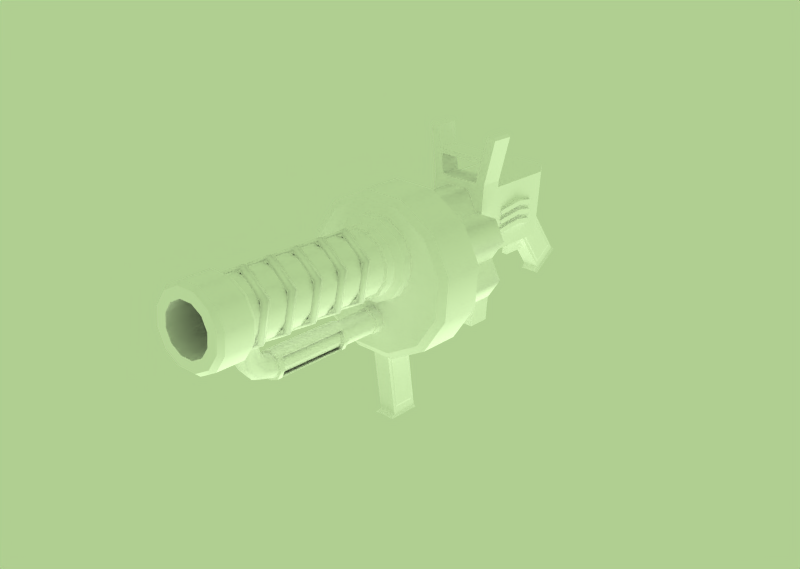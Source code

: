 # Source: GranadeLauncher.blend  (saved by Blender 2.69.0; exported with 4.5.12 LTS)
import bpy
from mathutils import Matrix  # noqa: F401  (used for matrix-valued properties, if any)

bpy.ops.wm.read_factory_settings(use_empty=True)
scene = bpy.context.scene
scene.name = 'Scene'

# ---- collections
col_collection_1 = bpy.data.collections.new('Collection 1'); scene.collection.children.link(col_collection_1)

# ---- materials (node trees are filled in below, after node groups)
mat_granadelauncher = bpy.data.materials.new('GranadeLauncher')
mat_granadelauncher.alpha_threshold = 0.0
mat_granadelauncher.diffuse_color = (1.0, 1.0, 1.0, 1.0)
mat_granadelauncher.roughness = 0.5
mat_granadelauncher.specular_intensity = 0.0
mat_granadelauncher.line_color = (0.0, 0.0, 0.0, 1.0)

# ---- material node trees

# ---- world
world_world = bpy.data.worlds.new('World'); scene.world = world_world
world_world.color = (0.69, 0.81, 0.57)
world_world.use_sun_shadow = False
world_world.sun_shadow_jitter_overblur = 0.0
world_world.cycles.sampling_method = 'MANUAL'
world_world.cycles.sample_map_resolution = 256

# ---- lights
light_lamp = bpy.data.lights.new('Lamp', 'SUN')
light_lamp.transmission_factor = 0.0
light_lamp.angle = 1.571
light_lamp.energy = 1.0
light_lamp.shadow_buffer_clip_start = 0.5
light_lamp.shadow_soft_size = 1.0
light_lamp.shadow_cascade_max_distance = 1000.0
light_lamp.cycles.use_multiple_importance_sampling = False

# ---- meshes
me_granadelauncher = bpy.data.meshes.new('GranadeLauncher')
me_granadelauncher.from_pydata([(0.63, 0.8, 0.05), (-0.63, -0.2, 0.05), (0.693, 0.3, 0.15), (-0.693, 0.3, 0.15), (-0.693, 0.3, 0.05), (0.693, 0.3, 0.05), (-0.63, -0.2, -0.05), (-0.63, 0.8, -0.05), (0.63, 0.8, -0.05), (0.63, -0.2, -0.05), (-0.63, 0.8, 0.05), (0.63, -0.2, 0.05), (0.63, -0.2, 0.25), (0.63, 0.8, 0.25), (-0.63, 0.8, 0.25), (-0.63, 0.8, 0.15), (-0.63, -0.2, 0.15), (-0.693, 0.3, 0.35), (0.693, 0.3, 0.25), (-0.693, 0.3, 0.25), (0.693, 0.3, 0.35), (0.63, 0.8, 0.15), (0.63, -0.2, 0.15), (-0.63, -0.2, 0.25), (-0.63, -0.2, 0.45), (0.63, -0.2, 0.35), (0.693, 0.3, 0.45), (-0.693, 0.3, 0.45), (-0.693, 0.3, 0.55), (0.693, 0.3, 0.55), (-0.63, -0.2, 0.35), (-0.63, 0.8, 0.35), (0.63, 0.8, 0.35), (-0.63, 0.8, 0.45), (0.63, 0.8, 0.45), (0.63, -0.2, 0.45), (0.63, -0.2, 0.45), (0.63, 0.8, 0.45), (-0.63, 0.8, 0.45), (0.63, 0.8, 0.35), (-0.63, 0.8, 0.35), (-0.63, -0.2, 0.35), (0.693, 0.3, 0.55), (-0.693, 0.3, 0.55), (-0.693, 0.3, 0.45), (0.693, 0.3, 0.45), (0.63, -0.2, 0.35), (-0.63, -0.2, 0.45), (-0.63, -0.2, 0.25), (0.63, -0.2, 0.15), (0.63, 0.8, 0.15), (0.693, 0.3, 0.35), (-0.693, 0.3, 0.25), (0.693, 0.3, 0.25), (-0.693, 0.3, 0.35), (-0.63, -0.2, 0.15), (-0.63, 0.8, 0.15), (-0.63, 0.8, 0.25), (0.63, 0.8, 0.25), (0.63, -0.2, 0.25), (0.63, -0.2, 0.05), (-0.63, 0.8, 0.05), (0.63, -0.2, -0.05), (0.63, 0.8, -0.05), (-0.63, 0.8, -0.05), (-0.63, -0.2, -0.05), (0.693, 0.3, 0.05), (-0.693, 0.3, 0.05), (-0.693, 0.3, 0.15), (0.693, 0.3, 0.15), (-0.63, -0.2, 0.05), (0.63, 0.8, 0.05), (0.1764, 3.034, -1.855), (-0.1764, 3.034, -1.855), (0.1764, 3.644, -1.855), (-0.1764, 3.644, -1.855), (0.1764, 3.305, -3.387), (0.1764, 2.695, -3.387), (-0.1764, 3.305, -3.387), (-0.1764, 2.695, -3.387), (-0.1764, 3.546, -2.008), (-0.1764, 3.058, -2.008), (-0.1764, 2.801, -3.234), (-0.1764, 3.289, -3.234), (0.1764, 3.058, -2.008), (0.1764, 3.546, -2.008), (0.1764, 3.289, -3.234), (0.1764, 2.801, -3.234), (0.194, 3.073, -2.058), (0.194, 3.521, -2.058), (0.194, 3.273, -3.183), (0.194, 2.825, -3.183), (-0.194, 3.521, -2.058), (-0.194, 3.073, -2.058), (-0.194, 2.825, -3.183), (-0.194, 3.273, -3.183), (0.2117, 2.673, -3.443), (0.2117, 3.405, -3.443), (-0.2117, 2.673, -3.443), (-0.2117, 3.405, -3.443), (0.06, -0.4, -0.8), (0.06, -1.0, -0.8), (-0.06, -1.0, -0.8), (-0.06, -0.4, -0.8), (0.06, -0.2, -0.4), (0.06, -0.6, -0.4), (-0.06, -0.6, -0.4), (-0.06, -0.2, -0.4), (-0.06, -0.4, -1.0), (-0.06, -1.2, -1.0), (0.06, -1.2, -1.0), (0.06, -0.4, -1.0), (0.588, 1.0, 0.9567), (0.294, -1.05, 0.9567), (-0.294, -1.05, 0.9567), (-0.588, 1.0, 0.9567), (0.588, 1.0, -0.4133), (-0.588, 1.0, -0.4133), (0.294, -1.05, -0.06333), (0.588, -0.55, -0.4133), (-0.588, -0.55, -0.4133), (-0.294, -1.05, -0.06333), (0.1764, -1.05, -0.06333), (-0.1764, -1.05, -0.06333), (0.1764, -0.55, -0.4133), (-0.1764, -0.55, -0.4133), (0.1764, -1.543, -1.588), (0.1764, -2.043, -1.238), (-0.1764, -1.543, -1.588), (-0.1764, -2.043, -1.238), (0.588, -0.55, 0.9567), (-0.588, -0.55, 0.9567), (-0.1764, -0.6993, -0.4958), (-0.1764, -1.099, -0.2158), (-0.1764, -1.893, -1.156), (-0.1764, -1.493, -1.436), (0.1764, -1.099, -0.2158), (0.1764, -0.6993, -0.4958), (0.1764, -1.493, -1.436), (0.1764, -1.893, -1.156), (0.194, -1.115, -0.266), (0.194, -0.7484, -0.5229), (0.194, -1.477, -1.386), (0.194, -1.844, -1.129), (-0.194, -0.7484, -0.5229), (-0.194, -1.115, -0.266), (-0.194, -1.844, -1.129), (-0.194, -1.477, -1.386), (0.2117, -2.093, -1.272), (0.2117, -1.493, -1.692), (-0.2117, -2.093, -1.272), (-0.2117, -1.493, -1.692), (0.6, 1.5, -1.9), (0.6, 1.0, -1.9), (-0.6, 1.0, -1.9), (-0.6, 1.5, -1.9), (0.6, 1.5, 1.1), (0.6, 1.0, 1.1), (-0.6, 1.0, 1.1), (-0.6, 1.5, 1.1), (-0.6679, 1.5, 1.477), (-0.6679, 1.0, 1.477), (0.6679, 1.0, 1.477), (0.6679, 1.5, 1.477), (0.4, 1.0, 1.1), (-0.4, 1.0, 1.1), (0.4, 1.5, 1.1), (-0.4, 1.5, 1.1), (-0.471, 1.5, 1.511), (0.471, 1.5, 1.511), (0.471, 1.0, 1.511), (-0.471, 1.0, 1.511), (-0.4883, 1.0, 1.61), (0.4883, 1.0, 1.61), (0.4883, 1.5, 1.61), (-0.4883, 1.5, 1.61), (0.6853, 1.5, 1.575), (0.6853, 1.0, 1.575), (-0.6853, 1.0, 1.575), (-0.6853, 1.5, 1.575), (-0.7634, 1.0, 2.018), (-0.7634, 1.5, 2.018), (0.7634, 1.5, 2.018), (0.7634, 1.0, 2.018), (-0.6244, 1.475, 2.093), (-0.5665, 1.5, 2.053), (-0.7229, 1.475, 2.076), (0.5665, 1.5, 2.053), (0.6244, 1.475, 2.093), (0.7229, 1.475, 2.076), (0.6244, 1.025, 2.093), (0.5665, 1.0, 2.053), (0.7229, 1.025, 2.076), (-0.5665, 1.0, 2.053), (-0.6244, 1.025, 2.093), (-0.7229, 1.025, 2.076), (-0.7091, 1.5, 0.1094), (-1.177, 1.5, 0.1094), (-0.9431, 1.5, 0.5147), (-0.4751, 1.5, -0.3), (-0.9431, 1.5, -0.3), (-1.177, 1.5, -0.7094), (-0.9431, 1.5, -1.115), (-0.7091, 1.5, -0.7094), (-0.234, 1.5, -1.524), (-7.795e-07, 1.5, -1.119), (0.234, 1.5, -1.524), (-0.4716, 1.5, -1.117), (-0.2376, 1.5, -0.7115), (0.2376, 1.5, -0.7115), (0.4716, 1.5, -1.117), (1.177, 1.5, -0.7094), (0.7091, 1.5, -0.7094), (0.9431, 1.5, -1.115), (0.4751, 1.5, -0.3), (0.9431, 1.5, -0.3), (1.177, 1.5, 0.1094), (0.9431, 1.5, 0.5147), (0.7091, 1.5, 0.1094), (-0.4716, 1.5, 0.5168), (0.4716, 1.5, 0.5168), (7.591e-07, 1.5, 0.5188), (-0.234, 1.5, 0.9241), (0.234, 1.5, 0.9241), (0.2376, 1.5, 0.1115), (-0.2376, 1.5, 0.1115), (0.9431, 1.5, -0.3), (1.177, 1.5, 0.1094), (0.9431, 1.5, 0.5147), (0.9431, 2.6, -0.3), (0.9431, 2.6, 0.5147), (1.177, 2.6, 0.1094), (0.4716, 1.5, 0.5168), (0.4716, 2.6, 0.5168), (-0.4716, 1.5, 0.5168), (0.4716, 1.5, 0.5168), (0.4716, 2.6, 0.5168), (-0.234, 2.6, 0.9241), (0.234, 2.6, 0.9241), (-0.4716, 2.6, 0.5168), (-0.234, 1.5, 0.9241), (0.234, 1.5, 0.9241), (-1.177, 2.6, 0.1094), (-0.9431, 2.6, 0.5147), (-1.177, 1.5, 0.1094), (-0.9431, 1.5, 0.5147), (-0.9431, 1.5, -0.3), (-0.9431, 2.6, -0.3), (-0.4716, 1.5, 0.5168), (-0.4716, 2.6, 0.5168), (0.4716, 1.5, -1.117), (1.177, 1.5, -0.7094), (0.4716, 2.6, -1.117), (1.177, 2.6, -0.7094), (0.9431, 2.6, -1.115), (0.9431, 1.5, -1.115), (0.9431, 1.5, -0.3), (0.9431, 2.6, -0.3), (-0.234, 1.5, -1.524), (-0.234, 2.6, -1.524), (0.234, 2.6, -1.524), (-0.4716, 2.6, -1.117), (0.234, 1.5, -1.524), (-0.4716, 1.5, -1.117), (0.4716, 1.5, -1.117), (0.4716, 2.6, -1.117), (-0.9431, 1.5, -0.3), (-1.177, 1.5, -0.7094), (-0.9431, 1.5, -1.115), (-1.177, 2.6, -0.7094), (-0.9431, 2.6, -1.115), (-0.9431, 2.6, -0.3), (-0.4716, 2.6, -1.117), (-0.4716, 1.5, -1.117), (-0.6666, 7.3, 0.4993), (-0.6187, 7.395, 0.4716), (-0.5413, 7.359, 0.4269), (-0.5413, 7.241, 0.4269), (-0.6187, 7.205, 0.4716), (0.003989, 7.295, 0.8265), (0.003989, 7.2, 0.8818), (0.003989, 7.259, 0.7371), (0.003989, 7.141, 0.7371), (0.003989, 7.105, 0.8265), (0.6706, 7.1, 0.4924), (0.6227, 7.195, 0.4647), (0.5452, 7.041, 0.42), (0.6227, 7.005, 0.4647), (0.5452, 7.159, 0.42), (0.6187, 6.905, -0.252), (0.6666, 7.0, -0.2796), (0.6187, 7.095, -0.252), (0.5413, 7.059, -0.2073), (0.5413, 6.941, -0.2073), (-0.003987, 6.805, -0.6069), (-0.003987, 6.9, -0.6622), (-0.003987, 6.995, -0.6069), (-0.003987, 6.959, -0.5175), (-0.003987, 6.841, -0.5175), (-0.6706, 6.8, -0.2727), (-0.6227, 6.895, -0.2451), (-0.5452, 6.741, -0.2004), (-0.6227, 6.705, -0.2451), (-0.6227, 6.295, -0.2451), (-0.6706, 6.2, -0.2727), (-0.5452, 6.259, -0.2004), (-0.003987, 6.241, -0.5175), (-0.003987, 6.395, -0.6069), (-0.003987, 6.205, -0.6069), (-0.003987, 6.359, -0.5175), (-0.003987, 6.3, -0.6622), (0.6187, 6.305, -0.252), (0.5413, 6.341, -0.2073), (0.6666, 6.4, -0.2796), (0.5413, 6.459, -0.2073), (0.6187, 6.495, -0.252), (0.6227, 6.405, 0.4647), (0.5452, 6.441, 0.42), (0.6706, 6.5, 0.4924), (0.5452, 6.559, 0.42), (0.6227, 6.595, 0.4647), (0.003989, 6.541, 0.7371), (0.003989, 6.505, 0.8265), (0.003989, 6.659, 0.7371), (0.003989, 6.6, 0.8818), (0.003989, 6.695, 0.8265), (-0.5413, 6.641, 0.4269), (-0.6187, 6.605, 0.4716), (-0.5413, 6.759, 0.4269), (-0.6187, 6.795, 0.4716), (-0.6666, 6.7, 0.4993), (-0.5452, 6.859, -0.2004), (-0.5452, 6.141, -0.2004), (-0.6227, 6.105, -0.2451), (-0.6187, 6.195, 0.4716), (-0.6666, 6.1, 0.4993), (-0.5413, 6.159, 0.4269), (-0.5413, 6.041, 0.4269), (-0.6187, 6.005, 0.4716), (0.003989, 6.095, 0.8265), (0.003989, 6.0, 0.8818), (0.003989, 6.059, 0.7371), (0.003989, 5.941, 0.7371), (0.003989, 5.905, 0.8265), (0.6706, 5.9, 0.4924), (0.6227, 5.995, 0.4647), (0.5452, 5.841, 0.42), (0.6227, 5.805, 0.4647), (0.5452, 5.959, 0.42), (0.6187, 5.705, -0.252), (0.6666, 5.8, -0.2796), (0.6187, 5.895, -0.252), (0.5413, 5.859, -0.2073), (0.5413, 5.741, -0.2073), (-0.003987, 5.605, -0.6069), (-0.003987, 5.7, -0.6622), (-0.003987, 5.795, -0.6069), (-0.003987, 5.759, -0.5175), (-0.003987, 5.641, -0.5175), (-0.6706, 5.6, -0.2727), (-0.6227, 5.695, -0.2451), (-0.6227, 5.505, -0.2451), (-0.6227, 4.905, -0.2451), (-0.5452, 4.941, -0.2004), (-0.5452, 5.059, -0.2004), (-0.003987, 5.005, -0.6069), (-0.003987, 5.041, -0.5175), (-0.003987, 5.159, -0.5175), (-0.003987, 5.195, -0.6069), (-0.003987, 5.1, -0.6622), (0.6187, 5.105, -0.252), (0.5413, 5.141, -0.2073), (0.6666, 5.2, -0.2796), (0.5413, 5.259, -0.2073), (0.6187, 5.295, -0.252), (0.6227, 5.205, 0.4647), (0.5452, 5.241, 0.42), (0.6706, 5.3, 0.4924), (0.5452, 5.359, 0.42), (0.6227, 5.395, 0.4647), (0.003989, 5.341, 0.7371), (0.003989, 5.305, 0.8265), (0.003989, 5.459, 0.7371), (0.003989, 5.4, 0.8818), (0.003989, 5.495, 0.8265), (-0.5413, 5.441, 0.4269), (-0.5413, 5.559, 0.4269), (-0.6666, 5.5, 0.4993), (-0.6187, 5.595, 0.4716), (-0.6187, 5.405, 0.4716), (-0.5452, 5.541, -0.2004), (-0.5452, 5.659, -0.2004), (-0.6227, 7.495, -0.2451), (-0.6706, 7.4, -0.2727), (-0.5452, 7.459, -0.2004), (-0.5452, 7.341, -0.2004), (-0.6227, 7.305, -0.2451), (-0.003987, 7.5, -0.6622), (-0.003987, 7.559, -0.5175), (-0.003987, 7.441, -0.5175), (-0.003987, 7.405, -0.6069), (-0.003987, 7.6, -0.6069), (0.08, 7.6, -0.6622), (0.03298, 7.6, -0.5175), (0.127, 7.6, -0.5175), (0.1561, 7.6, -0.6069), (0.03298, 7.7, -0.5175), (0.127, 7.7, -0.5175), (0.1561, 7.7, -0.6069), (0.08, 7.7, -0.6622), (-0.003987, 7.7, -0.6069), (-0.6706, 5.0, -0.2727), (-0.6227, 5.095, -0.2451), (-0.6187, 4.805, 0.4716), (-0.5413, 4.841, 0.4269), (-0.5413, 4.959, 0.4269), (-0.6187, 4.995, 0.4716), (-0.6666, 4.9, 0.4993), (0.003989, 4.705, 0.8265), (0.003989, 4.8, 0.8818), (0.003989, 4.741, 0.7371), (0.003989, 4.895, 0.8265), (0.003989, 4.859, 0.7371), (0.6227, 4.605, 0.4647), (0.6706, 4.7, 0.4924), (0.5452, 4.641, 0.42), (0.6227, 4.795, 0.4647), (0.5452, 4.759, 0.42), (0.6187, 4.505, -0.252), (0.6666, 4.6, -0.2796), (0.5413, 4.541, -0.2073), (0.6187, 4.695, -0.252), (0.5413, 4.659, -0.2073), (-0.003987, 4.5, -0.6622), (-0.003987, 4.441, -0.5175), (-0.003987, 4.595, -0.6069), (-0.003987, 4.559, -0.5175), (-0.003987, 4.405, -0.6069), (-0.08, 4.395, -0.6622), (-0.03298, 4.395, -0.5175), (-0.1561, 4.395, -0.6069), (-0.127, 4.395, -0.5175), (-0.003915, 4.095, -0.6069), (-0.08, 4.095, -0.6622), (-0.03298, 4.095, -0.5175), (-0.1561, 4.095, -0.6069), (-0.127, 4.095, -0.5175), (1.059, 3.9, -1.355), (1.447, 3.9, -0.6836), (1.447, 3.9, 0.09161), (1.059, 3.9, 0.763), (0.3876, 3.9, 1.151), (-0.3876, 3.9, 1.151), (-1.059, 3.9, 0.763), (-1.447, 3.9, 0.09161), (-1.447, 3.9, -0.6836), (-1.059, 3.9, -1.355), (-0.3876, 3.9, -1.743), (0.3876, 3.9, -1.743), (-1.872e-07, 3.9, -0.296), (1.165, 3.8, -1.461), (1.591, 3.8, -0.7224), (1.591, 3.8, 0.1304), (1.165, 3.8, 0.8689), (0.4264, 3.8, 1.295), (-0.4264, 3.8, 1.295), (-1.165, 3.8, 0.8689), (-1.591, 3.8, 0.1304), (-1.591, 3.8, -0.7224), (-1.165, 3.8, -1.461), (-0.4264, 3.8, -1.887), (0.4264, 3.8, -1.887), (1.165, 2.9, -1.461), (1.591, 2.9, -0.7224), (1.591, 2.9, 0.1304), (1.165, 2.9, 0.8689), (0.4264, 2.9, 1.295), (-0.4264, 2.9, 1.295), (-1.165, 2.9, 0.8689), (-1.591, 2.9, 0.1304), (-1.591, 2.9, -0.7224), (-1.165, 2.9, -1.461), (-0.4264, 2.9, -1.887), (0.4264, 2.9, -1.887), (1.048, 2.9, -1.344), (1.432, 2.9, -0.6797), (1.432, 2.9, 0.08773), (1.048, 2.9, 0.7524), (0.3837, 2.9, 1.136), (-0.3837, 2.9, 1.136), (-1.048, 2.9, 0.7524), (-1.432, 2.9, 0.08773), (-1.432, 2.9, -0.6797), (-1.048, 2.9, -1.344), (-0.3837, 2.9, -1.728), (0.3837, 2.9, -1.728), (1.432, 2.7, -0.6797), (1.048, 2.7, -1.344), (1.432, 2.7, 0.08773), (1.048, 2.7, 0.7524), (0.3837, 2.7, 1.136), (-0.3837, 2.7, 1.136), (-1.048, 2.7, 0.7524), (-1.432, 2.7, 0.08773), (-1.432, 2.7, -0.6797), (-1.048, 2.7, -1.344), (-0.3837, 2.7, -1.728), (0.3837, 2.7, -1.728), (0.9435, 2.6, -1.24), (1.289, 2.6, -0.6414), (1.289, 2.6, 0.04936), (0.9435, 2.6, 0.6475), (0.3454, 2.6, 0.9929), (-0.3454, 2.6, 0.9929), (-0.9435, 2.6, 0.6475), (-1.289, 2.6, 0.04936), (-1.289, 2.6, -0.6414), (-0.9435, 2.6, -1.24), (-0.3454, 2.6, -1.585), (0.3454, 2.6, -1.585), (-1.86e-07, 2.6, -0.296), (0.3454, 2.6, -1.585), (-0.3454, 2.6, -1.585), (-0.9435, 2.6, -1.24), (-1.289, 2.6, -0.6414), (-1.289, 2.6, 0.04936), (-0.9435, 2.6, 0.6475), (-0.3454, 2.6, 0.9929), (0.3454, 2.6, 0.9929), (0.9435, 2.6, 0.6475), (1.289, 2.6, 0.04936), (1.289, 2.6, -0.6414), (0.9435, 2.6, -1.24), (0.3837, 2.7, -1.728), (-0.3837, 2.7, -1.728), (-1.048, 2.7, -1.344), (-1.432, 2.7, -0.6797), (-1.432, 2.7, 0.08773), (-1.048, 2.7, 0.7524), (-0.3837, 2.7, 1.136), (0.3837, 2.7, 1.136), (1.048, 2.7, 0.7524), (1.432, 2.7, 0.08773), (1.048, 2.7, -1.344), (1.432, 2.7, -0.6797), (0.3837, 2.9, -1.728), (-0.3837, 2.9, -1.728), (-1.048, 2.9, -1.344), (-1.432, 2.9, -0.6797), (-1.432, 2.9, 0.08773), (-1.048, 2.9, 0.7524), (-0.3837, 2.9, 1.136), (0.3837, 2.9, 1.136), (1.048, 2.9, 0.7524), (1.432, 2.9, 0.08773), (1.432, 2.9, -0.6797), (1.048, 2.9, -1.344), (0.4264, 2.9, -1.887), (-0.4264, 2.9, -1.887), (-1.165, 2.9, -1.461), (-1.591, 2.9, -0.7224), (-1.591, 2.9, 0.1304), (-1.165, 2.9, 0.8689), (-0.4264, 2.9, 1.295), (0.4264, 2.9, 1.295), (1.165, 2.9, 0.8689), (1.591, 2.9, 0.1304), (1.591, 2.9, -0.7224), (1.165, 2.9, -1.461), (0.4264, 3.8, -1.887), (-0.4264, 3.8, -1.887), (-1.165, 3.8, -1.461), (-1.591, 3.8, -0.7224), (-1.591, 3.8, 0.1304), (-1.165, 3.8, 0.8689), (-0.4264, 3.8, 1.295), (0.4264, 3.8, 1.295), (1.165, 3.8, 0.8689), (1.591, 3.8, 0.1304), (1.591, 3.8, -0.7224), (1.165, 3.8, -1.461), (0.3876, 3.9, -1.743), (-0.3876, 3.9, -1.743), (-1.059, 3.9, -1.355), (-1.447, 3.9, -0.6836), (-1.447, 3.9, 0.09161), (-1.059, 3.9, 0.763), (-0.3876, 3.9, 1.151), (0.3876, 3.9, 1.151), (1.059, 3.9, 0.763), (1.447, 3.9, 0.09161), (1.447, 3.9, -0.6836), (1.059, 3.9, -1.355), (0.1697, 7.37, -0.5552), (0.1697, 7.03, -0.5552), (-0.1697, 7.03, -0.5552), (-0.24, 7.2, -0.5552), (7.024e-07, 7.44, -0.5552), (0.24, 7.2, -0.5552), (7.539e-07, 6.96, -0.5552), (-0.1697, 7.37, -0.5552), (0.1697, 7.267, -0.94), (0.24, 7.12, -0.8552), (-0.1697, 6.973, -0.7703), (-0.24, 7.12, -0.8552), (-0.1697, 7.267, -0.94), (7.024e-07, 7.327, -0.9752), (0.1697, 6.973, -0.7703), (7.539e-07, 6.912, -0.7352), (0.24, 6.9, -1.075), (0.1697, 6.815, -0.9278), (7.539e-07, 6.78, -0.867), (-0.1697, 6.815, -0.9278), (-0.24, 6.9, -1.075), (7.024e-07, 7.02, -1.283), (0.1697, 6.985, -1.222), (-0.1697, 6.985, -1.222), (0.1697, 6.6, -1.325), (0.24, 6.6, -1.155), (0.1697, 6.6, -0.9855), (7.539e-07, 6.6, -0.9152), (-0.1697, 6.6, -0.9855), (-0.24, 6.6, -1.155), (-0.1697, 6.6, -1.325), (7.024e-07, 6.6, -1.395), (0.1697, 7.37, -0.4552), (0.24, 7.2, -0.4552), (0.1697, 7.03, -0.4552), (7.539e-07, 6.96, -0.4552), (-0.1697, 7.03, -0.4552), (-0.24, 7.2, -0.4552), (-0.1697, 7.37, -0.4552), (7.024e-07, 7.44, -0.4552), (0.2036, 6.6, -1.359), (0.288, 6.6, -1.155), (0.2036, 6.6, -0.9515), (7.497e-07, 6.6, -0.8672), (-0.2036, 6.6, -0.9515), (-0.288, 6.6, -1.155), (-0.2036, 6.6, -1.359), (6.879e-07, 6.6, -1.443), (0.2036, 6.5, -1.359), (0.288, 6.5, -1.155), (0.2036, 6.5, -0.9515), (7.497e-07, 6.5, -0.8672), (-0.2036, 6.5, -0.9515), (-0.288, 6.5, -1.155), (-0.2036, 6.5, -1.359), (6.879e-07, 6.5, -1.443), (0.1483, 6.5, -1.303), (0.2097, 6.5, -1.155), (0.1483, 6.5, -1.007), (7.565e-07, 6.5, -0.9455), (-0.1483, 6.5, -1.007), (-0.2097, 6.5, -1.155), (-0.1483, 6.5, -1.303), (7.115e-07, 6.5, -1.365), (0.2097, 5.0, -1.155), (0.1483, 5.0, -1.303), (0.1483, 5.0, -1.007), (7.565e-07, 5.0, -0.9455), (-0.1483, 5.0, -1.007), (-0.2097, 5.0, -1.155), (-0.1483, 5.0, -1.303), (7.115e-07, 5.0, -1.365), (6.879e-07, 4.9, -1.443), (-0.2036, 4.9, -1.359), (-0.288, 4.9, -1.155), (-0.2036, 4.9, -0.9515), (7.497e-07, 4.9, -0.8672), (0.2036, 4.9, -0.9515), (0.288, 4.9, -1.155), (0.2036, 4.9, -1.359), (6.879e-07, 5.0, -1.443), (-0.2036, 5.0, -1.359), (-0.288, 5.0, -1.155), (-0.2036, 5.0, -0.9515), (7.497e-07, 5.0, -0.8672), (0.2036, 5.0, -0.9515), (0.288, 5.0, -1.155), (0.2036, 5.0, -1.359), (0.1833, 6.5, -1.338), (0.1833, 6.5, -0.9719), (7.522e-07, 6.5, -0.896), (-0.1833, 6.5, -0.9719), (-0.1833, 6.5, -1.338), (6.966e-07, 6.5, -1.414), (6.966e-07, 5.0, -1.414), (0.1833, 5.0, -1.338), (-0.1833, 5.0, -1.338), (7.522e-07, 5.0, -0.896), (-0.1833, 5.0, -0.9719), (0.1833, 5.0, -0.9719), (7.024e-07, 4.9, -1.395), (-0.1697, 4.9, -1.325), (-0.24, 4.9, -1.155), (-0.1697, 4.9, -0.9855), (7.539e-07, 4.9, -0.9152), (0.1697, 4.9, -0.9855), (0.24, 4.9, -1.155), (0.1697, 4.9, -1.325), (7.024e-07, 4.1, -1.395), (0.1697, 4.1, -1.325), (-0.1697, 4.1, -1.325), (-0.24, 4.1, -1.155), (-0.1697, 4.1, -0.9855), (7.539e-07, 4.1, -0.9152), (0.1697, 4.1, -0.9855), (0.24, 4.1, -1.155), (0.1867, 4.1, -1.342), (6.951e-07, 4.1, -1.419), (-0.1867, 4.1, -1.342), (-0.264, 4.1, -1.155), (-0.1867, 4.1, -0.9685), (7.518e-07, 4.1, -0.8912), (0.1867, 4.1, -0.9685), (0.264, 4.1, -1.155), (6.951e-07, 3.9, -1.419), (0.1867, 3.9, -1.342), (-0.1867, 3.9, -1.342), (-0.264, 3.9, -1.155), (-0.1867, 3.9, -0.9685), (7.518e-07, 3.9, -0.8912), (0.1867, 3.9, -0.9685), (0.264, 3.9, -1.155), (0.264, 4.1, -1.155), (0.1867, 4.1, -0.9685), (7.518e-07, 4.1, -0.8912), (-0.1867, 4.1, -0.9685), (-0.264, 4.1, -1.155), (-0.1867, 4.1, -1.342), (6.951e-07, 4.1, -1.419), (0.1867, 4.1, -1.342), (0.24, 4.1, -1.155), (0.1697, 4.1, -0.9855), (7.539e-07, 4.1, -0.9152), (-0.1697, 4.1, -0.9855), (-0.24, 4.1, -1.155), (-0.1697, 4.1, -1.325), (0.1697, 4.1, -1.325), (7.024e-07, 4.1, -1.395), (0.1697, 4.9, -1.325), (0.24, 4.9, -1.155), (0.1697, 4.9, -0.9855), (7.539e-07, 4.9, -0.9152), (-0.1697, 4.9, -0.9855), (-0.24, 4.9, -1.155), (-0.1697, 4.9, -1.325), (7.024e-07, 4.9, -1.395), (0.2036, 4.9, -1.359), (0.288, 4.9, -1.155), (0.2036, 4.9, -0.9515), (7.497e-07, 4.9, -0.8672), (-0.2036, 4.9, -0.9515), (-0.288, 4.9, -1.155), (-0.2036, 4.9, -1.359), (6.879e-07, 4.9, -1.443), (0.1833, 5.0, -0.9719), (-0.1833, 5.0, -0.9719), (7.522e-07, 5.0, -0.896), (-0.2592, 5.0, -1.155), (-0.1833, 5.0, -1.338), (0.1833, 5.0, -1.338), (6.966e-07, 5.0, -1.414), (0.2592, 5.0, -1.155), (6.966e-07, 6.5, -1.414), (-0.1833, 6.5, -1.338), (-0.2592, 6.5, -1.155), (-0.1833, 6.5, -0.9719), (7.522e-07, 6.5, -0.896), (0.1833, 6.5, -0.9719), (0.1833, 6.5, -1.338), (0.2592, 6.5, -1.155), (0.2036, 5.0, -1.359), (0.288, 5.0, -1.155), (0.2036, 5.0, -0.9515), (-0.2036, 5.0, -0.9515), (-0.288, 5.0, -1.155), (-0.2036, 5.0, -1.359), (7.115e-07, 5.0, -1.365), (-0.1483, 5.0, -1.303), (-0.2097, 5.0, -1.155), (-0.1483, 5.0, -1.007), (7.565e-07, 5.0, -0.9455), (0.1483, 5.0, -1.007), (0.1483, 5.0, -1.303), (0.2097, 5.0, -1.155), (7.115e-07, 6.5, -1.365), (-0.1483, 6.5, -1.303), (-0.2097, 6.5, -1.155), (-0.1483, 6.5, -1.007), (7.565e-07, 6.5, -0.9455), (0.1483, 6.5, -1.007), (0.2097, 6.5, -1.155), (0.1483, 6.5, -1.303), (-0.2036, 6.5, -1.359), (-0.288, 6.5, -1.155), (-0.2036, 6.5, -0.9515), (0.2036, 6.5, -0.9515), (0.288, 6.5, -1.155), (0.2036, 6.5, -1.359), (6.879e-07, 6.6, -1.443), (-0.2036, 6.6, -1.359), (-0.288, 6.6, -1.155), (-0.2036, 6.6, -0.9515), (7.497e-07, 6.6, -0.8672), (0.2036, 6.6, -0.9515), (0.288, 6.6, -1.155), (0.2036, 6.6, -1.359), (7.024e-07, 6.6, -1.395), (-0.1697, 6.6, -1.325), (-0.24, 6.6, -1.155), (-0.1697, 6.6, -0.9855), (7.539e-07, 6.6, -0.9152), (0.1697, 6.6, -0.9855), (0.24, 6.6, -1.155), (0.1697, 6.6, -1.325), (0.5091, 8.4, 0.6189), (-0.5091, 8.4, 0.6189), (-0.6955, 8.4, 0.2962), (-0.1863, 8.4, -0.5856), (0.1863, 8.4, -0.5856), (0.1863, 7.6, -0.5856), (-0.1863, 7.6, -0.5856), (-0.5091, 7.6, -0.3993), (-0.5091, 7.6, 0.6189), (-0.1863, 7.6, 0.8053), (0.1864, 7.6, 0.8053), (0.5091, 7.6, 0.6189), (-0.2071, 7.7, -0.6629), (-0.7727, 7.7, -0.09724), (-0.5657, 7.7, 0.6755), (-0.2071, 7.7, 0.8826), (0.5657, 7.7, 0.6755), (0.7727, 7.7, 0.3169), (0.5657, 7.7, -0.4559), (-0.5091, 8.4, -0.3993), (-0.6955, 8.4, -0.07653), (-0.1863, 8.4, 0.8053), (0.1864, 8.4, 0.8053), (0.6955, 8.4, 0.2962), (0.6955, 8.4, -0.07653), (0.5091, 8.4, -0.3993), (0.2071, 8.3, -0.6629), (-0.2071, 8.3, -0.6629), (-0.7727, 8.3, -0.09724), (0.7727, 8.3, 0.3169), (0.7727, 8.3, -0.09724), (0.5657, 8.3, -0.4559), (0.5657, 8.3, 0.6755), (0.2071, 8.3, 0.8826), (-0.2071, 8.3, 0.8826), (-0.5657, 8.3, 0.6755), (-0.7727, 8.3, 0.3169), (-0.5657, 8.3, -0.4559), (0.7727, 7.7, -0.09724), (0.2071, 7.7, 0.8826), (-0.7727, 7.7, 0.3169), (-0.5657, 7.7, -0.4559), (0.2071, 7.7, -0.6629), (0.612, 4.4, -0.05417), (0.612, 4.4, 0.2738), (0.448, 4.4, 0.5578), (0.164, 4.4, 0.7218), (-0.164, 4.4, 0.7218), (-0.448, 4.4, 0.5578), (-0.612, 4.4, 0.2738), (-0.612, 4.4, -0.05417), (-0.448, 4.4, -0.3382), (-0.164, 4.4, -0.5022), (0.448, 4.4, -0.3382), (0.164, 4.4, -0.5022), (0.612, 7.6, -0.05417), (0.612, 7.6, 0.2738), (0.448, 7.6, 0.5578), (-0.164, 7.6, 0.7218), (-0.448, 7.6, 0.5578), (-0.612, 7.6, -0.05417), (0.448, 7.6, -0.3382), (0.164, 7.6, 0.7218), (-0.612, 7.6, 0.2738), (-0.448, 7.6, -0.3382), (-0.164, 7.6, -0.5022), (0.164, 7.6, -0.5022), (0.6955, 7.6, -0.07653), (0.5091, 7.6, -0.3993), (0.6955, 7.6, 0.2962), (-0.6955, 7.6, 0.2962), (-0.6955, 7.6, -0.07653), (0.6732, 4.4, -0.07057), (0.4928, 4.4, -0.383), (0.6732, 4.4, 0.2902), (0.4928, 4.4, 0.6026), (0.1804, 4.4, 0.783), (-0.1804, 4.4, 0.783), (-0.4928, 4.4, 0.6026), (-0.6732, 4.4, 0.2902), (-0.6732, 4.4, -0.07057), (-0.4928, 4.4, -0.383), (-0.1804, 4.4, -0.5634), (0.1804, 4.4, -0.5634), (0.6732, 4.2, -0.07057), (0.4928, 4.2, -0.383), (0.6732, 4.2, 0.2902), (0.4928, 4.2, 0.6026), (0.1804, 4.2, 0.783), (-0.1804, 4.2, 0.783), (-0.4928, 4.2, 0.6026), (-0.6732, 4.2, 0.2902), (-0.6732, 4.2, -0.07057), (-0.4928, 4.2, -0.383), (-0.1804, 4.2, -0.5634), (0.1804, 4.2, -0.5634), (0.8079, 4.1, -0.1066), (0.5914, 4.1, -0.4816), (0.8079, 4.1, 0.3263), (0.5914, 4.1, 0.7012), (0.2165, 4.1, 0.9177), (-0.2165, 4.1, 0.9177), (-0.5914, 4.1, 0.7012), (-0.8079, 4.1, 0.3263), (-0.8079, 4.1, -0.1066), (-0.5914, 4.1, -0.4816), (-0.2165, 4.1, -0.698), (0.2165, 4.1, -0.698), (0.2165, 3.9, -0.698), (-0.2165, 3.9, -0.698), (-0.5914, 3.9, -0.4816), (-0.8079, 3.9, -0.1066), (-0.8079, 3.9, 0.3263), (-0.5914, 3.9, 0.7012), (-0.2165, 3.9, 0.9177), (0.2165, 3.9, 0.9177), (0.5914, 3.9, 0.7012), (0.8079, 3.9, 0.3263), (0.5914, 3.9, -0.4816), (0.8079, 3.9, -0.1066), (0.2165, 4.1, -0.698), (-0.2165, 4.1, -0.698), (-0.5914, 4.1, -0.4816), (-0.8079, 4.1, -0.1066), (-0.8079, 4.1, 0.3263), (-0.5914, 4.1, 0.7012), (-0.2165, 4.1, 0.9177), (0.2165, 4.1, 0.9177), (0.5914, 4.1, 0.7012), (0.8079, 4.1, 0.3263), (0.5914, 4.1, -0.4816), (0.8079, 4.1, -0.1066), (0.1804, 4.2, -0.5634), (-0.1804, 4.2, -0.5634), (-0.4928, 4.2, -0.383), (-0.6732, 4.2, -0.07057), (-0.6732, 4.2, 0.2902), (-0.4928, 4.2, 0.6026), (-0.1804, 4.2, 0.783), (0.1804, 4.2, 0.783), (0.4928, 4.2, 0.6026), (0.6732, 4.2, 0.2902), (0.4928, 4.2, -0.383), (0.6732, 4.2, -0.07057), (0.1804, 4.4, -0.5634), (-0.1804, 4.4, -0.5634), (-0.4928, 4.4, -0.383), (-0.6732, 4.4, -0.07057), (-0.6732, 4.4, 0.2902), (-0.4928, 4.4, 0.6026), (-0.1804, 4.4, 0.783), (0.1804, 4.4, 0.783), (0.4928, 4.4, 0.6026), (0.6732, 4.4, 0.2902), (0.4928, 4.4, -0.383), (0.6732, 4.4, -0.07057), (-0.6955, 7.6, -0.07653), (-0.6955, 7.6, 0.2962), (0.6955, 7.6, 0.2962), (0.5091, 7.6, -0.3993), (0.6955, 7.6, -0.07653), (0.164, 7.6, -0.5022), (-0.164, 7.6, -0.5022), (-0.448, 7.6, -0.3382), (-0.612, 7.6, 0.2738), (0.164, 7.6, 0.7218), (0.448, 7.6, -0.3382), (-0.612, 7.6, -0.05417), (-0.448, 7.6, 0.5578), (-0.164, 7.6, 0.7218), (0.448, 7.6, 0.5578), (0.612, 7.6, 0.2738), (0.612, 7.6, -0.05417), (0.164, 4.4, -0.5022), (0.448, 4.4, -0.3382), (-0.164, 4.4, -0.5022), (-0.448, 4.4, -0.3382), (-0.612, 4.4, -0.05417), (-0.612, 4.4, 0.2738), (-0.448, 4.4, 0.5578), (-0.164, 4.4, 0.7218), (0.164, 4.4, 0.7218), (0.448, 4.4, 0.5578), (0.612, 4.4, 0.2738), (0.612, 4.4, -0.05417), (0.2071, 7.7, -0.6629), (-0.5657, 7.7, -0.4559), (-0.7727, 7.7, 0.3169), (0.2071, 7.7, 0.8826), (0.7727, 7.7, -0.09724), (-0.5657, 8.3, -0.4559), (-0.7727, 8.3, 0.3169), (-0.5657, 8.3, 0.6755), (-0.2071, 8.3, 0.8826), (0.2071, 8.3, 0.8826), (0.5657, 8.3, 0.6755), (0.5657, 8.3, -0.4559), (0.7727, 8.3, -0.09724), (0.7727, 8.3, 0.3169), (-0.7727, 8.3, -0.09724), (-0.2071, 8.3, -0.6629), (0.2071, 8.3, -0.6629), (0.5091, 8.4, -0.3993), (0.6955, 8.4, -0.07653), (0.6955, 8.4, 0.2962), (0.1864, 8.4, 0.8053), (-0.1863, 8.4, 0.8053), (-0.6955, 8.4, -0.07653), (-0.5091, 8.4, -0.3993), (0.5657, 7.7, -0.4559), (0.7727, 7.7, 0.3169), (0.5657, 7.7, 0.6755), (-0.2071, 7.7, 0.8826), (-0.5657, 7.7, 0.6755), (-0.7727, 7.7, -0.09724), (-0.2071, 7.7, -0.6629), (0.5091, 7.6, 0.6189), (0.1864, 7.6, 0.8053), (-0.1863, 7.6, 0.8053), (-0.5091, 7.6, 0.6189), (-0.5091, 7.6, -0.3993), (-0.1863, 7.6, -0.5856), (0.1863, 7.6, -0.5856), (0.1863, 8.4, -0.5856), (-0.1863, 8.4, -0.5856), (-0.6955, 8.4, 0.2962), (-0.5091, 8.4, 0.6189), (0.5091, 8.4, 0.6189), (0.3564, 8.4, -0.2466), (0.4868, 8.4, -0.02063), (0.4868, 8.4, 0.2403), (0.1304, 8.4, 0.5966), (-0.1304, 8.4, 0.5966), (-0.4868, 8.4, -0.02063), (-0.3564, 8.4, -0.2466), (0.1304, 8.4, -0.377), (-0.1304, 8.4, -0.377), (-0.4868, 8.4, 0.2403), (-0.3564, 8.4, 0.4662), (0.3564, 8.4, 0.4662), (0.3564, 4.1, 0.4662), (-0.3564, 4.1, 0.4662), (-0.4868, 4.1, 0.2403), (-0.1304, 4.1, -0.377), (0.1304, 4.1, -0.377), (7.098e-07, 4.1, 0.1098), (-0.3564, 4.1, -0.2466), (-0.4868, 4.1, -0.02063), (-0.1304, 4.1, 0.5966), (0.1304, 4.1, 0.5966), (0.4868, 4.1, 0.2403), (0.4868, 4.1, -0.02063), (0.3564, 4.1, -0.2466), (0.3564, 4.1, -0.2466), (0.4868, 4.1, -0.02063), (0.4868, 4.1, 0.2403), (0.1304, 4.1, 0.5966), (-0.1304, 4.1, 0.5966), (-0.4868, 4.1, -0.02063), (-0.3564, 4.1, -0.2466), (0.1304, 4.1, -0.377), (-0.1304, 4.1, -0.377), (-0.4868, 4.1, 0.2403), (-0.3564, 4.1, 0.4662), (0.3564, 4.1, 0.4662), (0.3564, 8.4, 0.4662), (-0.3564, 8.4, 0.4662), (-0.4868, 8.4, 0.2403), (-0.1304, 8.4, -0.377), (0.1304, 8.4, -0.377), (-0.3564, 8.4, -0.2466), (-0.4868, 8.4, -0.02063), (-0.1304, 8.4, 0.5966), (0.1304, 8.4, 0.5966), (0.4868, 8.4, 0.2403), (0.4868, 8.4, -0.02063), (0.3564, 8.4, -0.2466)], [], [(2, 11, 9, 5), (0, 2, 5, 8), (7, 4, 3, 10), (4, 6, 1, 3), (20, 12, 22, 18), (18, 21, 13, 20), (15, 19, 17, 14), (19, 16, 23, 17), (29, 35, 25, 26), (26, 32, 34, 29), (31, 27, 28, 33), (27, 30, 24, 28), (37, 39, 40, 38), (46, 36, 47, 41), (36, 42, 43, 47), (42, 37, 38, 43), (41, 44, 45, 46), (44, 40, 39, 45), (58, 50, 56, 57), (49, 59, 48, 55), (59, 51, 54, 48), (51, 58, 57, 54), (55, 52, 53, 49), (52, 56, 50, 53), (71, 63, 64, 61), (62, 60, 70, 65), (60, 69, 68, 70), (69, 71, 61, 68), (65, 67, 66, 62), (67, 64, 63, 66), (74, 76, 78, 75), (77, 72, 73, 79), (73, 75, 80, 81), (79, 73, 81, 82), (78, 79, 82, 83), (75, 78, 83, 80), (74, 72, 84, 85), (76, 74, 85, 86), (77, 76, 86, 87), (72, 77, 87, 84), (85, 84, 88, 89), (86, 85, 89, 90), (87, 86, 90, 91), (84, 87, 91, 88), (88, 91, 90, 89), (81, 80, 92, 93), (82, 81, 93, 94), (83, 82, 94, 95), (80, 83, 95, 92), (92, 95, 94, 93), (98, 99, 97, 96), (77, 79, 98, 96), (76, 77, 96, 97), (78, 99, 98, 79), (76, 97, 99, 78), (100, 104, 105, 101), (102, 106, 107, 103), (104, 100, 103, 107), (102, 103, 108, 109), (103, 100, 111, 108), (100, 101, 110, 111), (111, 110, 109, 108), (118, 113, 114, 121), (124, 126, 128, 125), (123, 129, 127, 122), (130, 112, 115, 131), (131, 114, 113, 130), (112, 130, 119, 116), (113, 118, 119, 130), (114, 131, 120, 121), (115, 117, 120, 131), (123, 125, 132, 133), (129, 123, 133, 134), (128, 129, 134, 135), (125, 128, 135, 132), (124, 122, 136, 137), (126, 124, 137, 138), (127, 126, 138, 139), (122, 127, 139, 136), (137, 136, 140, 141), (138, 137, 141, 142), (139, 138, 142, 143), (136, 139, 143, 140), (140, 143, 142, 141), (133, 132, 144, 145), (134, 133, 145, 146), (135, 134, 146, 147), (132, 135, 147, 144), (144, 147, 146, 145), (150, 151, 149, 148), (127, 129, 150, 148), (126, 127, 148, 149), (128, 151, 150, 129), (126, 149, 151, 128), (117, 116, 119, 120), (120, 119, 118, 121), (152, 153, 154, 155), (152, 156, 157, 153), (154, 158, 159, 155), (159, 158, 161, 160), (157, 156, 163, 162), (164, 165, 154, 153), (157, 164, 153), (165, 158, 154), (152, 155, 167, 166), (159, 167, 155), (156, 152, 166), (156, 166, 169, 163), (167, 159, 160, 168), (158, 165, 171, 161), (164, 157, 162, 170), (165, 167, 168, 171), (164, 166, 167, 165), (166, 164, 170, 169), (161, 171, 172, 178), (170, 162, 177, 173), (163, 169, 174, 176), (168, 160, 179, 175), (162, 163, 176, 177), (160, 161, 178, 179), (180, 181, 179, 178), (182, 183, 177, 176), (185, 181, 186, 184), (191, 183, 192, 190), (191, 187, 174, 173), (185, 193, 172, 175), (188, 190, 192, 189), (186, 195, 194, 184), (173, 172, 171, 170), (170, 171, 168, 169), (169, 168, 175, 174), (174, 175, 172, 173), (180, 195, 186, 181), (182, 189, 192, 183), (191, 190, 188, 187), (194, 193, 185, 184), (181, 185, 175, 179), (183, 191, 173, 177), (195, 180, 193, 194), (180, 178, 172, 193), (188, 189, 182, 187), (187, 182, 176, 174), (196, 200, 199), (196, 199, 225), (196, 225, 219), (196, 219, 198), (196, 198, 197), (197, 200, 196), (203, 207, 208), (203, 208, 199), (203, 199, 200), (203, 200, 201), (203, 201, 202), (202, 207, 203), (205, 210, 209), (205, 209, 208), (205, 208, 207), (205, 207, 204), (205, 204, 206), (206, 210, 205), (212, 215, 214), (212, 214, 209), (212, 209, 210), (212, 210, 213), (212, 213, 211), (211, 215, 212), (218, 220, 224), (218, 224, 214), (218, 214, 215), (218, 215, 216), (218, 216, 217), (217, 220, 218), (221, 219, 225), (221, 225, 224), (221, 224, 220), (221, 220, 223), (221, 223, 222), (222, 219, 221), (233, 232, 228, 230), (227, 231, 230, 228), (226, 229, 231, 227), (239, 234, 240, 237), (241, 238, 237, 240), (235, 236, 238, 241), (244, 242, 247, 246), (242, 244, 245, 243), (248, 249, 243, 245), (257, 256, 251, 253), (255, 254, 253, 251), (250, 252, 254, 255), (265, 264, 262, 260), (258, 259, 260, 262), (263, 261, 259, 258), (272, 273, 268, 270), (267, 269, 270, 268), (266, 271, 269, 267), (275, 274, 280, 279), (276, 275, 279, 281), (277, 276, 281, 282), (278, 277, 282, 283), (280, 274, 278, 283), (279, 280, 284, 285), (281, 279, 285, 288), (282, 281, 288, 286), (283, 282, 286, 287), (283, 287, 284, 280), (285, 284, 290, 291), (288, 285, 291, 292), (286, 288, 292, 293), (287, 286, 293, 289), (287, 289, 290, 284), (291, 290, 295, 296), (292, 291, 296, 297), (293, 292, 297, 298), (289, 293, 298, 294), (289, 294, 295, 290), (296, 295, 299, 300), (297, 296, 300, 331), (298, 297, 331, 301), (294, 298, 301, 302), (294, 302, 299, 295), (308, 333, 304, 310), (308, 306, 332, 333), (306, 309, 305, 332), (309, 307, 303, 305), (307, 310, 304, 303), (311, 308, 310, 313), (311, 312, 306, 308), (312, 314, 309, 306), (314, 315, 307, 309), (315, 313, 310, 307), (316, 311, 313, 318), (316, 317, 312, 311), (317, 319, 314, 312), (319, 320, 315, 314), (320, 318, 313, 315), (322, 316, 318, 324), (322, 321, 317, 316), (321, 323, 319, 317), (323, 325, 320, 319), (325, 324, 318, 320), (327, 322, 324, 330), (327, 326, 321, 322), (326, 328, 323, 321), (328, 329, 325, 323), (329, 330, 324, 325), (330, 299, 302, 327), (302, 301, 326, 327), (301, 331, 328, 326), (331, 300, 329, 328), (300, 299, 330, 329), (303, 304, 335, 334), (305, 303, 334, 336), (332, 305, 336, 337), (333, 332, 337, 338), (335, 304, 333, 338), (334, 335, 340, 339), (336, 334, 339, 341), (337, 336, 341, 342), (338, 337, 342, 343), (338, 343, 340, 335), (339, 340, 344, 345), (341, 339, 345, 348), (342, 341, 348, 346), (343, 342, 346, 347), (343, 347, 344, 340), (345, 344, 350, 351), (348, 345, 351, 352), (346, 348, 352, 353), (347, 346, 353, 349), (347, 349, 350, 344), (351, 350, 355, 356), (352, 351, 356, 357), (353, 352, 357, 358), (349, 353, 358, 354), (349, 354, 355, 350), (356, 355, 359, 360), (357, 356, 360, 391), (358, 357, 391, 390), (354, 358, 390, 361), (354, 361, 359, 355), (365, 362, 411, 369), (365, 366, 363, 362), (366, 367, 364, 363), (367, 368, 412, 364), (368, 369, 411, 412), (370, 365, 369, 372), (370, 371, 366, 365), (371, 373, 367, 366), (373, 374, 368, 367), (374, 372, 369, 368), (375, 370, 372, 377), (375, 376, 371, 370), (376, 378, 373, 371), (378, 379, 374, 373), (379, 377, 372, 374), (381, 375, 377, 383), (381, 380, 376, 375), (380, 382, 378, 376), (382, 384, 379, 378), (384, 383, 377, 379), (389, 381, 383, 387), (389, 385, 380, 381), (385, 386, 382, 380), (386, 388, 384, 382), (388, 387, 383, 384), (387, 359, 361, 389), (361, 390, 385, 389), (390, 391, 386, 385), (391, 360, 388, 386), (360, 359, 387, 388), (274, 275, 392, 393), (275, 276, 394, 392), (276, 277, 395, 394), (277, 278, 396, 395), (278, 274, 393, 396), (393, 392, 401, 397), (392, 394, 398, 401), (394, 395, 399, 398), (395, 396, 400, 399), (396, 393, 397, 400), (403, 404, 407, 406), (404, 405, 408, 407), (405, 402, 409, 408), (401, 403, 406, 410), (402, 401, 410, 409), (411, 362, 413, 417), (362, 363, 414, 413), (363, 364, 415, 414), (364, 412, 416, 415), (412, 411, 417, 416), (417, 413, 418, 419), (413, 414, 420, 418), (414, 415, 422, 420), (415, 416, 421, 422), (416, 417, 419, 421), (398, 403, 401), (398, 399, 404, 403), (397, 401, 402), (397, 402, 405, 400), (399, 400, 405, 404), (419, 418, 423, 424), (418, 420, 425, 423), (421, 419, 424, 426), (422, 421, 426, 427), (420, 422, 427, 425), (424, 423, 428, 429), (423, 425, 430, 428), (426, 424, 429, 431), (427, 426, 431, 432), (425, 427, 432, 430), (429, 428, 437, 433), (428, 430, 434, 437), (431, 429, 433, 435), (432, 431, 435, 436), (430, 432, 436, 434), (433, 437, 438), (437, 434, 439), (435, 433, 438, 440), (436, 435, 440, 441), (434, 436, 441, 439), (438, 437, 442, 443), (437, 439, 444, 442), (440, 438, 443, 445), (441, 440, 445, 446), (439, 441, 446, 444), (448, 447, 459), (448, 459, 449), (450, 449, 459), (451, 450, 459), (451, 459, 452), (452, 459, 453), (454, 453, 459), (454, 459, 455), (455, 459, 456), (456, 459, 457), (457, 459, 458), (447, 458, 459), (460, 461, 473, 472), (461, 462, 474, 473), (462, 463, 475, 474), (463, 464, 476, 475), (464, 465, 477, 476), (465, 466, 478, 477), (466, 467, 479, 478), (467, 468, 480, 479), (468, 469, 481, 480), (469, 470, 482, 481), (470, 471, 483, 482), (471, 460, 472, 483), (484, 485, 496, 497), (485, 486, 498, 496), (486, 487, 499, 498), (487, 488, 500, 499), (488, 489, 501, 500), (489, 490, 502, 501), (490, 491, 503, 502), (491, 492, 504, 503), (492, 493, 505, 504), (493, 494, 506, 505), (494, 495, 507, 506), (495, 484, 497, 507), (508, 509, 520), (509, 510, 520), (510, 511, 520), (511, 512, 520), (512, 513, 520), (513, 514, 520), (514, 515, 520), (515, 516, 520), (516, 517, 520), (517, 518, 520), (518, 519, 520), (519, 508, 520), (533, 543, 532, 521), (534, 533, 521, 522), (535, 534, 522, 523), (536, 535, 523, 524), (537, 536, 524, 525), (538, 537, 525, 526), (539, 538, 526, 527), (540, 539, 527, 528), (541, 540, 528, 529), (542, 541, 529, 530), (544, 542, 530, 531), (543, 544, 531, 532), (557, 568, 556, 545), (558, 557, 545, 546), (559, 558, 546, 547), (560, 559, 547, 548), (561, 560, 548, 549), (562, 561, 549, 550), (563, 562, 550, 551), (564, 563, 551, 552), (565, 564, 552, 553), (566, 565, 553, 554), (567, 566, 554, 555), (568, 567, 555, 556), (581, 592, 580, 569), (582, 581, 569, 570), (583, 582, 570, 571), (584, 583, 571, 572), (585, 584, 572, 573), (586, 585, 573, 574), (587, 586, 574, 575), (588, 587, 575, 576), (589, 588, 576, 577), (590, 589, 577, 578), (591, 590, 578, 579), (592, 591, 579, 580), (601, 593, 598, 602), (594, 607, 602, 598), (599, 608, 607, 594), (595, 603, 608, 599), (596, 604, 603, 595), (600, 605, 604, 596), (597, 606, 605, 600), (597, 593, 601, 606), (602, 609, 615, 601), (607, 610, 609, 602), (608, 611, 610, 607), (603, 612, 611, 608), (604, 613, 612, 603), (605, 616, 613, 604), (606, 614, 616, 605), (606, 601, 615, 614), (609, 618, 617, 615), (610, 619, 618, 609), (611, 620, 619, 610), (612, 621, 620, 611), (613, 622, 621, 612), (616, 623, 622, 613), (614, 624, 623, 616), (614, 615, 617, 624), (598, 593, 625, 626), (594, 598, 626, 627), (599, 594, 627, 628), (595, 599, 628, 629), (596, 595, 629, 630), (600, 596, 630, 631), (597, 600, 631, 632), (593, 597, 632, 625), (633, 634, 642, 641), (634, 635, 643, 642), (635, 636, 644, 643), (636, 637, 645, 644), (637, 638, 646, 645), (638, 639, 647, 646), (639, 640, 648, 647), (640, 633, 641, 648), (649, 650, 657, 658), (650, 651, 659, 657), (651, 652, 660, 659), (652, 653, 661, 660), (653, 654, 662, 661), (654, 655, 663, 662), (655, 656, 664, 663), (656, 649, 658, 664), (673, 680, 672, 665), (674, 673, 665, 666), (675, 674, 666, 667), (676, 675, 667, 668), (677, 676, 668, 669), (678, 677, 669, 670), (679, 678, 670, 671), (680, 679, 671, 672), (678, 643, 644, 677), (677, 644, 645, 676), (691, 684, 683, 690), (690, 683, 682, 692), (680, 673, 648, 641), (673, 674, 647, 648), (689, 687, 686, 685), (687, 688, 681, 686), (693, 700, 702, 701), (694, 693, 701, 703), (695, 694, 703, 704), (696, 695, 704, 705), (697, 696, 705, 706), (698, 697, 706, 707), (699, 698, 707, 708), (700, 699, 708, 702), (710, 709, 718, 717), (711, 710, 717, 719), (712, 711, 719, 720), (713, 712, 720, 721), (714, 713, 721, 722), (715, 714, 722, 723), (716, 715, 723, 724), (709, 716, 724, 718), (739, 733, 725, 732), (733, 734, 726, 725), (734, 735, 727, 726), (735, 736, 728, 727), (736, 737, 729, 728), (737, 738, 730, 729), (738, 740, 731, 730), (740, 739, 732, 731), (743, 742, 750, 751), (744, 743, 751, 752), (745, 744, 752, 753), (746, 745, 753, 754), (747, 746, 754, 755), (748, 747, 755, 756), (741, 748, 756, 749), (742, 741, 749, 750), (778, 761, 766, 795), (762, 773, 800, 771), (757, 770, 798, 775), (776, 797, 768, 758), (764, 786, 784, 757), (774, 764, 757, 775), (757, 784, 783, 759), (759, 783, 782, 758), (758, 782, 781, 760), (776, 758, 760, 777), (760, 781, 780, 761), (777, 760, 761, 778), (761, 780, 779, 763), (763, 779, 785, 762), (762, 785, 786, 764), (773, 762, 764, 774), (771, 794, 787, 765), (765, 787, 788, 766), (766, 788, 789, 767), (795, 766, 767, 796), (767, 789, 790, 768), (796, 767, 768, 797), (768, 790, 791, 769), (769, 791, 792, 770), (770, 792, 793, 772), (798, 770, 772, 799), (772, 793, 794, 771), (799, 772, 771, 800), (809, 816, 808, 801), (810, 809, 801, 802), (811, 810, 802, 803), (812, 811, 803, 804), (813, 812, 804, 805), (814, 813, 805, 806), (815, 814, 806, 807), (816, 815, 807, 808), (848, 847, 855, 835), (847, 846, 834, 855), (846, 849, 833, 834), (849, 850, 856, 833), (850, 851, 832, 856), (851, 852, 831, 832), (852, 853, 857, 831), (853, 845, 830, 857), (845, 854, 858, 830), (854, 844, 829, 858), (844, 843, 859, 829), (843, 848, 835, 859), (885, 884, 872, 878), (884, 886, 873, 872), (886, 828, 874, 873), (828, 827, 879, 874), (827, 826, 875, 879), (826, 825, 876, 875), (825, 887, 880, 876), (887, 888, 877, 880), (888, 824, 881, 877), (824, 823, 882, 881), (823, 822, 883, 882), (822, 885, 878, 883), (870, 860, 889, 890), (860, 861, 891, 889), (861, 862, 892, 891), (862, 863, 893, 892), (863, 864, 894, 893), (864, 865, 895, 894), (865, 866, 896, 895), (866, 867, 897, 896), (867, 868, 898, 897), (868, 869, 899, 898), (869, 871, 900, 899), (871, 870, 890, 900), (901, 913, 914, 902), (903, 915, 913, 901), (904, 916, 915, 903), (905, 917, 916, 904), (906, 918, 917, 905), (907, 919, 918, 906), (908, 920, 919, 907), (909, 921, 920, 908), (910, 922, 921, 909), (911, 923, 922, 910), (912, 924, 923, 911), (902, 914, 924, 912), (947, 935, 925, 937), (937, 925, 926, 938), (938, 926, 927, 939), (939, 927, 928, 940), (940, 928, 929, 941), (941, 929, 930, 942), (942, 930, 931, 943), (943, 931, 932, 944), (944, 932, 933, 945), (945, 933, 934, 946), (946, 934, 936, 948), (948, 936, 935, 947), (971, 959, 949, 961), (961, 949, 950, 962), (962, 950, 951, 963), (963, 951, 952, 964), (964, 952, 953, 965), (965, 953, 954, 966), (966, 954, 955, 967), (967, 955, 956, 968), (968, 956, 957, 969), (969, 957, 958, 970), (970, 958, 960, 972), (972, 960, 959, 971), (978, 983, 991, 990), (979, 978, 990, 992), (980, 979, 992, 993), (984, 980, 993, 994), (981, 984, 994, 995), (985, 981, 995, 996), (986, 985, 996, 997), (982, 986, 997, 998), (987, 982, 998, 999), (988, 987, 999, 1000), (989, 988, 1000, 1001), (983, 989, 1001, 991), (1013, 1019, 1020, 1014), (1015, 1014, 1020, 1021), (1044, 1012, 1015, 1021), (1044, 1022, 1011, 1012), (1011, 1022, 1023, 1010), (1009, 1010, 1023, 1043), (1009, 1043, 1042, 1008), (1016, 1008, 1042, 1024), (1007, 1016, 1024, 1025), (1017, 1007, 1025, 1041), (1018, 1017, 1041, 1040), (1019, 1013, 1018, 1040), (1026, 1006, 977, 976), (1006, 1027, 975, 977), (1027, 1028, 1033, 975), (1028, 1005, 1034, 1033), (1005, 1029, 1035, 1034), (1029, 1030, 1036, 1035), (1030, 1004, 974, 1036), (1004, 1031, 973, 974), (1031, 1003, 1037, 973), (1003, 1032, 1038, 1037), (1032, 1002, 1039, 1038), (1002, 1026, 976, 1039), (842, 821, 1052, 1045), (820, 836, 1051, 1053), (837, 819, 1054, 1050), (818, 838, 1049, 1055), (839, 817, 1056, 1048), (817, 840, 1047, 1056), (841, 842, 1045, 1046), (840, 841, 1046, 1047), (838, 839, 1048, 1049), (836, 837, 1050, 1051), (821, 820, 1053, 1052), (819, 818, 1055, 1054), (1069, 1062, 1068), (1068, 1062, 1067), (1067, 1062, 1057), (1066, 1057, 1062), (1066, 1062, 1065), (1065, 1062, 1058), (1058, 1062, 1059), (1059, 1062, 1064), (1064, 1062, 1063), (1063, 1062, 1060), (1060, 1062, 1061), (1061, 1062, 1069), (1093, 1086, 1077, 1070), (1085, 1087, 1076, 1078), (1088, 1084, 1079, 1075), (1083, 1089, 1074, 1080), (1090, 1082, 1081, 1073), (1082, 1091, 1072, 1081), (1092, 1093, 1070, 1071), (1091, 1092, 1071, 1072), (1089, 1090, 1073, 1074), (1087, 1088, 1075, 1076), (1086, 1085, 1078, 1077), (1084, 1083, 1080, 1079)])
me_granadelauncher.polygons.foreach_set('use_smooth', [1, 1, 1, 1, 1, 1, 1, 1, 1, 1, 1, 1, 1, 1, 1, 1, 1, 1, 1, 1, 1, 1, 1, 1, 1, 1, 1, 1, 1, 1, 0, 0, 0, 0, 0, 0, 0, 0, 0, 0, 0, 0, 0, 0, 0, 0, 0, 0, 0, 0, 0, 0, 0, 0, 0, 0, 0, 0, 0, 0, 0, 0, 0, 0, 0, 0, 0, 0, 0, 0, 0, 0, 0, 0, 0, 0, 0, 0, 0, 0, 0, 0, 0, 0, 0, 0, 0, 0, 0, 0, 0, 0, 0, 0, 0, 0, 0, 0, 0, 0, 0, 0, 0, 0, 0, 0, 0, 0, 0, 0, 0, 0, 0, 0, 0, 0, 0, 0, 0, 0, 0, 0, 0, 0, 0, 0, 0, 0, 0, 0, 0, 0, 0, 0, 0, 0, 0, 0, 0, 0, 0, 0, 0, 0, 0, 0, 0, 0, 0, 0, 0, 0, 0, 0, 0, 0, 0, 0, 0, 0, 0, 0, 0, 0, 0, 0, 0, 0, 0, 0, 0, 0, 0, 0, 0, 0, 0, 0, 1, 1, 1, 1, 1, 1, 1, 1, 1, 1, 1, 1, 1, 1, 1, 1, 1, 1, 1, 1, 1, 1, 1, 1, 1, 1, 1, 1, 1, 1, 1, 1, 1, 1, 1, 1, 1, 1, 1, 1, 1, 1, 1, 1, 1, 1, 1, 1, 1, 1, 1, 1, 1, 1, 1, 1, 1, 1, 1, 1, 1, 1, 1, 1, 1, 1, 1, 1, 1, 1, 1, 1, 1, 1, 1, 1, 1, 1, 1, 1, 1, 1, 1, 1, 1, 1, 1, 1, 1, 1, 1, 1, 1, 1, 1, 1, 1, 1, 1, 1, 1, 1, 1, 1, 1, 1, 1, 1, 1, 1, 1, 1, 1, 1, 1, 1, 1, 1, 1, 1, 1, 1, 1, 1, 1, 1, 1, 1, 1, 1, 1, 1, 1, 1, 1, 1, 1, 1, 1, 1, 1, 1, 1, 1, 1, 1, 1, 1, 1, 1, 1, 1, 1, 1, 1, 1, 1, 1, 1, 1, 1, 1, 1, 1, 1, 1, 1, 1, 1, 1, 1, 1, 1, 1, 1, 1, 1, 1, 1, 1, 1, 1, 1, 1, 1, 1, 1, 1, 0, 0, 0, 0, 0, 0, 0, 0, 0, 0, 0, 0, 1, 1, 1, 1, 1, 1, 1, 1, 1, 1, 1, 1, 1, 1, 1, 1, 1, 1, 1, 1, 1, 1, 1, 1, 1, 1, 1, 1, 1, 1, 1, 1, 1, 1, 1, 1, 1, 1, 1, 1, 1, 1, 1, 1, 1, 1, 1, 1, 1, 1, 1, 1, 1, 1, 1, 1, 1, 1, 1, 1, 1, 1, 1, 1, 1, 1, 1, 1, 1, 1, 1, 1, 1, 1, 1, 1, 1, 1, 1, 1, 1, 1, 1, 1, 1, 1, 1, 1, 1, 1, 1, 1, 1, 1, 1, 1, 1, 1, 1, 1, 1, 1, 1, 1, 1, 1, 1, 1, 1, 1, 1, 1, 1, 1, 1, 1, 1, 1, 1, 1, 1, 1, 1, 1, 1, 1, 1, 1, 1, 1, 1, 1, 1, 1, 1, 1, 1, 1, 1, 1, 1, 1, 1, 1, 1, 1, 1, 1, 1, 1, 1, 1, 0, 0, 0, 0, 0, 0, 0, 0, 1, 1, 1, 1, 1, 1, 1, 1, 0, 0, 0, 0, 0, 0, 0, 0, 0, 0, 0, 0, 0, 0, 0, 0, 0, 0, 0, 0, 0, 0, 0, 0, 0, 0, 0, 0, 1, 1, 1, 1, 1, 1, 1, 1, 1, 1, 1, 1, 1, 1, 1, 1, 1, 1, 1, 1, 1, 1, 1, 1, 1, 1, 1, 1, 1, 1, 1, 1, 1, 1, 1, 1, 1, 1, 1, 1, 1, 1, 1, 1, 1, 1, 1, 1, 1, 1, 1, 1, 1, 1, 1, 1, 1, 1, 1, 1, 1, 1, 1, 1, 1, 1, 1, 1, 1, 1, 1, 1, 1, 1, 1, 1, 1, 1, 1, 1, 1, 1, 1, 1, 1, 1, 1, 1, 1, 1, 1, 1, 1, 1, 1, 1, 1, 1, 1, 1, 1, 1, 1, 1, 1, 1, 1, 1, 1, 1, 1, 1, 1, 1, 1, 1, 0, 0, 0, 0, 0, 0, 0, 0, 0, 0, 0, 0, 1, 1, 1, 1, 1, 1, 1, 1, 1, 1, 1, 1, 1, 1, 1, 1, 1, 1, 1, 1, 1, 1, 1, 1])
_uv = me_granadelauncher.uv_layers.new(name='UVTex')
_uv.uv.foreach_set('vector', [0.8523, 0.1094, 0.8217, 0.1033, 0.8217, 0.09717, 0.8523, 0.1033, 0.8829, 0.1033, 0.8523, 0.1094, 0.8523, 0.1033, 0.8829, 0.09717, 0.8829, 0.09717, 0.8523, 0.1033, 0.8523, 0.1094, 0.8829, 0.1033, 0.8523, 0.1033, 0.8217, 0.09717, 0.8217, 0.1033, 0.8523, 0.1094, 0.8523, 0.1216, 0.8217, 0.1155, 0.8217, 0.1094, 0.8523, 0.1155, 0.8523, 0.1155, 0.8829, 0.1094, 0.8829, 0.1155, 0.8523, 0.1216, 0.8829, 0.1094, 0.8523, 0.1155, 0.8523, 0.1216, 0.8829, 0.1155, 0.8523, 0.1155, 0.8217, 0.1094, 0.8217, 0.1155, 0.8523, 0.1216, 0.8523, 0.1339, 0.8217, 0.1278, 0.8217, 0.1216, 0.8523, 0.1278, 0.8523, 0.1278, 0.8829, 0.1216, 0.8829, 0.1278, 0.8523, 0.1339, 0.8829, 0.1216, 0.8523, 0.1278, 0.8523, 0.1339, 0.8829, 0.1278, 0.8523, 0.1278, 0.8217, 0.1216, 0.8217, 0.1278, 0.8523, 0.1339, 0.8829, 0.1278, 0.8829, 0.1216, 0.8829, 0.1216, 0.8829, 0.1278, 0.8217, 0.1216, 0.8217, 0.1278, 0.8217, 0.1278, 0.8217, 0.1216, 0.8217, 0.1278, 0.8523, 0.1339, 0.8523, 0.1339, 0.8217, 0.1278, 0.8523, 0.1339, 0.8829, 0.1278, 0.8829, 0.1278, 0.8523, 0.1339, 0.8217, 0.1216, 0.8523, 0.1278, 0.8523, 0.1278, 0.8217, 0.1216, 0.8523, 0.1278, 0.8829, 0.1216, 0.8829, 0.1216, 0.8523, 0.1278, 0.8829, 0.1155, 0.8829, 0.1094, 0.8829, 0.1094, 0.8829, 0.1155, 0.8217, 0.1094, 0.8217, 0.1155, 0.8217, 0.1155, 0.8217, 0.1094, 0.8217, 0.1155, 0.8523, 0.1216, 0.8523, 0.1216, 0.8217, 0.1155, 0.8523, 0.1216, 0.8829, 0.1155, 0.8829, 0.1155, 0.8523, 0.1216, 0.8217, 0.1094, 0.8523, 0.1155, 0.8523, 0.1155, 0.8217, 0.1094, 0.8523, 0.1155, 0.8829, 0.1094, 0.8829, 0.1094, 0.8523, 0.1155, 0.8829, 0.1033, 0.8829, 0.09717, 0.8829, 0.09717, 0.8829, 0.1033, 0.8217, 0.09717, 0.8217, 0.1033, 0.8217, 0.1033, 0.8217, 0.09717, 0.8217, 0.1033, 0.8523, 0.1094, 0.8523, 0.1094, 0.8217, 0.1033, 0.8523, 0.1094, 0.8829, 0.1033, 0.8829, 0.1033, 0.8523, 0.1094, 0.8217, 0.09717, 0.8523, 0.1033, 0.8523, 0.1033, 0.8217, 0.09717, 0.8523, 0.1033, 0.8829, 0.09717, 0.8829, 0.09717, 0.8523, 0.1033, 0.3855, 0.746, 0.2557, 0.7748, 0.2557, 0.7748, 0.3855, 0.746, 0.2557, 0.8265, 0.3855, 0.7978, 0.3855, 0.7978, 0.2557, 0.8265, 0.3855, 0.7978, 0.3855, 0.746, 0.3726, 0.7544, 0.3726, 0.7957, 0.2557, 0.8265, 0.3855, 0.7978, 0.3726, 0.7957, 0.2687, 0.8175, 0.2557, 0.7748, 0.2557, 0.8265, 0.2687, 0.8175, 0.2687, 0.7761, 0.3855, 0.746, 0.2557, 0.7748, 0.2687, 0.7761, 0.3726, 0.7544, 0.3855, 0.746, 0.3855, 0.7978, 0.3726, 0.7957, 0.3726, 0.7544, 0.2557, 0.7748, 0.3855, 0.746, 0.3726, 0.7544, 0.2687, 0.7761, 0.2557, 0.8265, 0.2557, 0.7748, 0.2687, 0.7761, 0.2687, 0.8175, 0.3855, 0.7978, 0.2557, 0.8265, 0.2687, 0.8175, 0.3726, 0.7957, 0.1778, 0.1685, 0.1406, 0.1684, 0.1418, 0.1646, 0.1759, 0.1646, 0.1582, 0.07512, 0.1778, 0.1685, 0.1759, 0.1646, 0.157, 0.07895, 0.121, 0.07511, 0.1582, 0.07512, 0.157, 0.07895, 0.1229, 0.07895, 0.1406, 0.1684, 0.121, 0.07511, 0.1229, 0.07895, 0.1418, 0.1646, 0.1418, 0.1646, 0.1229, 0.07895, 0.157, 0.07895, 0.1759, 0.1646, 0.1406, 0.1684, 0.1778, 0.1685, 0.1759, 0.1646, 0.1418, 0.1646, 0.121, 0.07511, 0.1406, 0.1684, 0.1418, 0.1646, 0.1229, 0.07895, 0.1582, 0.07512, 0.121, 0.07511, 0.1229, 0.07895, 0.157, 0.07895, 0.1778, 0.1685, 0.1582, 0.07512, 0.157, 0.07895, 0.1759, 0.1646, 0.1759, 0.1646, 0.157, 0.07895, 0.1229, 0.07895, 0.1418, 0.1646, 0.251, 0.8283, 0.251, 0.7663, 0.251, 0.7663, 0.251, 0.8283, 0.1129, 0.06344, 0.1129, 0.06344, 0.1113, 0.05916, 0.1113, 0.05916, 0.1594, 0.06345, 0.1129, 0.06344, 0.1113, 0.05916, 0.1671, 0.05917, 0.1594, 0.06345, 0.1671, 0.05917, 0.1113, 0.05916, 0.1129, 0.06344, 0.1594, 0.06345, 0.1671, 0.05917, 0.1671, 0.05917, 0.1594, 0.06345, 0.3715, 0.09382, 0.3972, 0.08095, 0.3972, 0.1067, 0.3715, 0.1324, 0.3715, 0.1324, 0.3972, 0.1067, 0.3972, 0.08095, 0.3715, 0.09382, 0.3972, 0.08095, 0.3715, 0.09382, 0.3715, 0.09382, 0.3972, 0.08095, 0.3715, 0.1324, 0.3715, 0.09382, 0.3586, 0.09382, 0.3586, 0.1453, 0.3715, 0.09382, 0.3715, 0.09382, 0.3586, 0.09382, 0.3586, 0.09382, 0.3715, 0.09382, 0.3715, 0.1324, 0.3586, 0.1453, 0.3586, 0.09382, 0.3586, 0.09382, 0.3586, 0.1453, 0.3586, 0.1453, 0.3586, 0.09382, 0.5923, 0.7281, 0.7572, 0.7281, 0.7572, 0.7281, 0.5923, 0.7281, 0.3918, 0.8432, 0.2536, 0.8558, 0.2536, 0.8558, 0.3918, 0.8432, 0.3918, 0.8983, 0.2536, 0.9108, 0.2536, 0.9108, 0.3918, 0.8983, 0.7572, 0.6473, 0.7572, 0.3966, 0.7572, 0.3966, 0.7572, 0.6473, 0.7572, 0.6473, 0.7572, 0.7281, 0.7572, 0.7281, 0.7572, 0.6473, 0.7572, 0.3966, 0.7572, 0.6473, 0.5357, 0.6473, 0.5357, 0.3966, 0.7572, 0.7281, 0.5923, 0.7281, 0.5357, 0.6473, 0.7572, 0.6473, 0.7572, 0.7281, 0.7572, 0.6473, 0.5357, 0.6473, 0.5923, 0.7281, 0.7572, 0.3966, 0.5357, 0.3966, 0.5357, 0.6473, 0.7572, 0.6473, 0.3918, 0.8983, 0.3918, 0.8432, 0.378, 0.85, 0.378, 0.894, 0.2536, 0.9108, 0.3918, 0.8983, 0.378, 0.894, 0.2675, 0.9041, 0.2536, 0.8558, 0.2536, 0.9108, 0.2675, 0.9041, 0.2675, 0.86, 0.3918, 0.8432, 0.2536, 0.8558, 0.2675, 0.86, 0.378, 0.85, 0.3918, 0.8432, 0.3918, 0.8983, 0.378, 0.894, 0.378, 0.85, 0.2536, 0.8558, 0.3918, 0.8432, 0.378, 0.85, 0.2675, 0.86, 0.2536, 0.9108, 0.2536, 0.8558, 0.2675, 0.86, 0.2675, 0.9041, 0.3918, 0.8983, 0.2536, 0.9108, 0.2675, 0.9041, 0.378, 0.894, 0.2579, 0.1728, 0.2183, 0.1728, 0.2196, 0.1687, 0.2559, 0.1687, 0.2489, 0.07344, 0.2579, 0.1728, 0.2559, 0.1687, 0.2476, 0.07752, 0.2093, 0.07343, 0.2489, 0.07344, 0.2476, 0.07752, 0.2113, 0.07752, 0.2183, 0.1728, 0.2093, 0.07343, 0.2113, 0.07752, 0.2196, 0.1687, 0.2196, 0.1687, 0.2113, 0.07752, 0.2476, 0.07752, 0.2559, 0.1687, 0.2183, 0.1728, 0.2579, 0.1728, 0.2559, 0.1687, 0.2196, 0.1687, 0.2093, 0.07343, 0.2183, 0.1728, 0.2196, 0.1687, 0.2113, 0.07752, 0.2489, 0.07344, 0.2093, 0.07343, 0.2113, 0.07752, 0.2476, 0.07752, 0.2579, 0.1728, 0.2489, 0.07344, 0.2476, 0.07752, 0.2559, 0.1687, 0.2559, 0.1687, 0.2476, 0.07752, 0.2113, 0.07752, 0.2196, 0.1687, 0.2486, 0.9128, 0.2486, 0.8467, 0.2486, 0.8467, 0.2486, 0.9128, 0.2032, 0.06101, 0.2032, 0.06101, 0.2015, 0.05645, 0.2015, 0.05645, 0.2527, 0.06102, 0.2032, 0.06101, 0.2015, 0.05645, 0.2609, 0.05646, 0.2527, 0.06102, 0.2609, 0.05646, 0.2015, 0.05645, 0.2032, 0.06101, 0.2527, 0.06102, 0.2609, 0.05646, 0.2609, 0.05646, 0.2527, 0.06102, 0.5357, 0.3966, 0.5357, 0.3966, 0.5357, 0.6473, 0.5357, 0.6473, 0.5357, 0.6473, 0.5357, 0.6473, 0.5923, 0.7281, 0.5923, 0.7281, 0.09716, 0.553, 0.09716, 0.592, 0.09716, 0.592, 0.09716, 0.553, 0.09716, 0.553, 0.3312, 0.553, 0.3312, 0.592, 0.09716, 0.592, 0.09716, 0.592, 0.3312, 0.592, 0.3312, 0.553, 0.09716, 0.553, 0.3312, 0.553, 0.3312, 0.592, 0.3605, 0.592, 0.3605, 0.553, 0.3312, 0.592, 0.3312, 0.553, 0.3605, 0.553, 0.3605, 0.592, 0.3312, 0.592, 0.3312, 0.592, 0.09716, 0.592, 0.09716, 0.592, 0.3312, 0.592, 0.3312, 0.592, 0.09716, 0.592, 0.3312, 0.592, 0.3312, 0.592, 0.09716, 0.592, 0.09716, 0.553, 0.09716, 0.553, 0.3312, 0.553, 0.3312, 0.553, 0.3312, 0.553, 0.3312, 0.553, 0.09716, 0.553, 0.3312, 0.553, 0.09716, 0.553, 0.3312, 0.553, 0.3312, 0.553, 0.3312, 0.553, 0.3632, 0.553, 0.3605, 0.553, 0.3312, 0.553, 0.3312, 0.553, 0.3605, 0.553, 0.3632, 0.553, 0.3312, 0.592, 0.3312, 0.592, 0.3632, 0.592, 0.3605, 0.592, 0.3312, 0.592, 0.3312, 0.592, 0.3605, 0.592, 0.3632, 0.592, 0.3312, 0.592, 0.3312, 0.553, 0.3632, 0.553, 0.3632, 0.592, 0.3312, 0.592, 0.3312, 0.553, 0.3312, 0.553, 0.3312, 0.592, 0.3312, 0.553, 0.3312, 0.592, 0.3632, 0.592, 0.3632, 0.553, 0.3605, 0.592, 0.3632, 0.592, 0.3709, 0.592, 0.3682, 0.592, 0.3632, 0.592, 0.3605, 0.592, 0.3682, 0.592, 0.3709, 0.592, 0.3605, 0.553, 0.3632, 0.553, 0.3709, 0.553, 0.3682, 0.553, 0.3632, 0.553, 0.3605, 0.553, 0.3682, 0.553, 0.3709, 0.553, 0.3605, 0.592, 0.3605, 0.553, 0.3682, 0.553, 0.3682, 0.592, 0.3605, 0.553, 0.3605, 0.592, 0.3682, 0.592, 0.3682, 0.553, 0.4028, 0.592, 0.4028, 0.553, 0.3682, 0.553, 0.3682, 0.592, 0.4028, 0.553, 0.4028, 0.592, 0.3682, 0.592, 0.3682, 0.553, 0.4055, 0.553, 0.4028, 0.553, 0.4073, 0.555, 0.4087, 0.555, 0.4055, 0.592, 0.4028, 0.592, 0.4073, 0.5901, 0.4087, 0.5901, 0.4055, 0.592, 0.4055, 0.553, 0.3709, 0.553, 0.3709, 0.592, 0.4055, 0.553, 0.4055, 0.592, 0.3709, 0.592, 0.3709, 0.553, 0.4087, 0.555, 0.4087, 0.5901, 0.4073, 0.5901, 0.4073, 0.555, 0.4073, 0.555, 0.4073, 0.5901, 0.4087, 0.5901, 0.4087, 0.555, 0.3709, 0.592, 0.3709, 0.592, 0.3632, 0.592, 0.3632, 0.592, 0.3632, 0.592, 0.3632, 0.592, 0.3632, 0.553, 0.3632, 0.553, 0.3632, 0.553, 0.3632, 0.553, 0.3709, 0.553, 0.3709, 0.553, 0.3709, 0.553, 0.3709, 0.553, 0.3709, 0.592, 0.3709, 0.592, 0.4028, 0.592, 0.4073, 0.5901, 0.4073, 0.555, 0.4028, 0.553, 0.4028, 0.553, 0.4073, 0.555, 0.4073, 0.5901, 0.4028, 0.592, 0.4055, 0.592, 0.4087, 0.5901, 0.4087, 0.555, 0.4055, 0.553, 0.4087, 0.5901, 0.4055, 0.592, 0.4055, 0.553, 0.4087, 0.555, 0.4028, 0.553, 0.4055, 0.553, 0.3709, 0.553, 0.3682, 0.553, 0.4028, 0.592, 0.4055, 0.592, 0.3709, 0.592, 0.3682, 0.592, 0.4073, 0.5901, 0.4028, 0.592, 0.4055, 0.592, 0.4087, 0.5901, 0.4028, 0.592, 0.3682, 0.592, 0.3709, 0.592, 0.4055, 0.592, 0.4087, 0.555, 0.4073, 0.555, 0.4028, 0.553, 0.4055, 0.553, 0.4055, 0.553, 0.4028, 0.553, 0.3682, 0.553, 0.3709, 0.553, 0.9545, 0.7553, 0.9545, 0.7302, 0.9545, 0.7302, 0.9545, 0.7553, 0.9545, 0.7302, 0.9545, 0.7554, 0.9545, 0.7553, 0.9545, 0.7554, 0.9545, 0.7802, 0.9545, 0.7553, 0.9545, 0.7802, 0.9545, 0.7801, 0.9545, 0.7553, 0.9545, 0.7801, 0.9545, 0.7553, 0.9545, 0.7553, 0.9545, 0.7302, 0.9545, 0.7553, 0.9545, 0.7052, 0.9545, 0.6803, 0.9545, 0.7051, 0.9545, 0.7052, 0.9545, 0.7051, 0.9545, 0.7302, 0.9545, 0.7052, 0.9545, 0.7302, 0.9545, 0.7302, 0.9545, 0.7052, 0.9545, 0.7302, 0.9545, 0.7052, 0.9545, 0.7052, 0.9545, 0.7052, 0.9545, 0.6804, 0.9545, 0.6804, 0.9545, 0.6803, 0.9545, 0.7052, 0.9545, 0.6801, 0.9545, 0.6803, 0.9545, 0.7051, 0.9545, 0.6801, 0.9545, 0.7051, 0.9545, 0.7051, 0.9545, 0.6801, 0.9545, 0.7051, 0.9545, 0.6803, 0.9545, 0.6801, 0.9545, 0.6803, 0.9545, 0.6553, 0.9545, 0.6801, 0.9545, 0.6553, 0.9545, 0.6553, 0.9545, 0.6553, 0.9545, 0.6803, 0.9545, 0.6801, 0.9545, 0.7052, 0.9545, 0.7302, 0.9545, 0.7302, 0.9545, 0.7052, 0.9545, 0.7302, 0.9545, 0.7051, 0.9545, 0.7052, 0.9545, 0.7051, 0.9545, 0.6803, 0.9545, 0.7052, 0.9545, 0.6803, 0.9545, 0.6804, 0.9545, 0.7052, 0.9545, 0.6804, 0.9545, 0.7052, 0.9545, 0.7052, 0.9545, 0.7302, 0.9545, 0.7052, 0.9545, 0.7553, 0.9545, 0.7802, 0.9545, 0.7554, 0.9545, 0.7553, 0.9545, 0.7554, 0.9545, 0.7302, 0.9545, 0.7553, 0.9545, 0.7302, 0.9545, 0.7302, 0.9545, 0.7553, 0.9545, 0.7302, 0.9545, 0.7553, 0.9545, 0.7553, 0.9545, 0.7553, 0.9545, 0.7801, 0.9545, 0.7801, 0.9545, 0.7802, 0.9545, 0.7553, 0.9545, 0.7804, 0.9545, 0.7802, 0.9545, 0.7554, 0.9545, 0.7804, 0.9545, 0.7554, 0.9545, 0.7554, 0.9545, 0.7804, 0.9545, 0.7554, 0.9545, 0.7802, 0.9545, 0.7804, 0.9545, 0.7802, 0.9545, 0.8052, 0.9545, 0.7804, 0.9545, 0.8052, 0.9545, 0.8052, 0.9545, 0.8052, 0.9545, 0.7802, 0.9545, 0.7804, 0.5587, 0.1689, 0.4913, 0.1689, 0.4913, 0.1687, 0.5587, 0.1687, 0.4913, 0.1439, 0.5587, 0.1439, 0.5587, 0.1687, 0.4913, 0.1687, 0.4913, 0.1189, 0.5587, 0.1189, 0.5587, 0.1439, 0.4913, 0.1439, 0.5587, 0.1689, 0.4913, 0.1689, 0.4913, 0.1938, 0.5587, 0.1938, 0.4913, 0.1938, 0.5587, 0.1938, 0.5587, 0.1938, 0.4913, 0.1938, 0.4913, 0.1689, 0.5587, 0.1689, 0.5587, 0.1938, 0.4913, 0.1938, 0.4913, 0.1439, 0.5587, 0.1439, 0.5587, 0.1189, 0.4913, 0.1189, 0.5587, 0.1439, 0.4913, 0.1439, 0.4913, 0.1687, 0.5587, 0.1687, 0.4913, 0.1689, 0.5587, 0.1689, 0.5587, 0.1687, 0.4913, 0.1687, 0.5587, 0.1189, 0.4913, 0.1189, 0.4913, 0.09382, 0.5587, 0.09382, 0.4913, 0.06901, 0.5587, 0.06901, 0.5587, 0.09382, 0.4913, 0.09382, 0.4913, 0.06889, 0.5587, 0.06889, 0.5587, 0.06901, 0.4913, 0.06901, 0.5587, 0.06889, 0.4913, 0.06889, 0.4913, 0.04396, 0.5587, 0.04396, 0.4913, 0.04396, 0.5587, 0.04396, 0.5587, 0.04396, 0.4913, 0.04396, 0.4913, 0.06889, 0.5587, 0.06889, 0.5587, 0.04396, 0.4913, 0.04396, 0.5587, 0.06889, 0.4913, 0.06889, 0.4913, 0.06901, 0.5587, 0.06901, 0.4913, 0.09382, 0.5587, 0.09382, 0.5587, 0.06901, 0.4913, 0.06901, 0.4913, 0.1189, 0.5587, 0.1189, 0.5587, 0.09382, 0.4913, 0.09382, 0.7646, 0.1406, 0.7595, 0.1421, 0.7542, 0.1625, 0.7593, 0.1595, 0.7627, 0.1383, 0.7646, 0.1406, 0.7593, 0.1595, 0.7573, 0.1548, 0.7564, 0.1383, 0.7627, 0.1383, 0.7573, 0.1548, 0.7511, 0.1548, 0.7545, 0.1406, 0.7564, 0.1383, 0.7511, 0.1548, 0.7492, 0.1595, 0.7542, 0.1625, 0.7595, 0.1421, 0.7545, 0.1406, 0.7492, 0.1595, 0.7593, 0.1595, 0.7542, 0.1625, 0.7489, 0.1417, 0.754, 0.1403, 0.7573, 0.1548, 0.7593, 0.1595, 0.754, 0.1403, 0.752, 0.1379, 0.7511, 0.1548, 0.7573, 0.1548, 0.752, 0.1379, 0.7458, 0.1379, 0.7492, 0.1595, 0.7511, 0.1548, 0.7458, 0.1379, 0.7438, 0.1403, 0.7492, 0.1595, 0.7438, 0.1403, 0.7489, 0.1417, 0.7542, 0.1625, 0.754, 0.1403, 0.7489, 0.1417, 0.7436, 0.1007, 0.7486, 0.1021, 0.752, 0.1379, 0.754, 0.1403, 0.7486, 0.1021, 0.7467, 0.1045, 0.7458, 0.1379, 0.752, 0.1379, 0.7467, 0.1045, 0.7404, 0.1045, 0.7438, 0.1403, 0.7458, 0.1379, 0.7404, 0.1045, 0.7385, 0.1021, 0.7438, 0.1403, 0.7385, 0.1021, 0.7436, 0.1007, 0.7489, 0.1417, 0.7486, 0.1021, 0.7436, 0.1007, 0.7383, 0.0803, 0.7433, 0.08325, 0.7467, 0.1045, 0.7486, 0.1021, 0.7433, 0.08325, 0.7414, 0.08801, 0.7404, 0.1045, 0.7467, 0.1045, 0.7414, 0.08801, 0.7351, 0.08801, 0.7385, 0.1021, 0.7404, 0.1045, 0.7351, 0.08801, 0.7332, 0.08325, 0.7385, 0.1021, 0.7332, 0.08325, 0.7383, 0.0803, 0.7436, 0.1007, 0.7433, 0.08325, 0.7383, 0.0803, 0.7329, 0.101, 0.738, 0.1025, 0.7414, 0.08801, 0.7433, 0.08325, 0.738, 0.1025, 0.7361, 0.1049, 0.7351, 0.08801, 0.7414, 0.08801, 0.7361, 0.1049, 0.7298, 0.1049, 0.7332, 0.08325, 0.7351, 0.08801, 0.7298, 0.1049, 0.7279, 0.1025, 0.7332, 0.08325, 0.7279, 0.1025, 0.7329, 0.101, 0.7383, 0.0803, 0.7013, 0.08325, 0.6959, 0.1025, 0.701, 0.101, 0.7063, 0.0803, 0.7013, 0.08325, 0.7032, 0.08801, 0.6979, 0.1049, 0.6959, 0.1025, 0.7032, 0.08801, 0.7095, 0.08801, 0.7041, 0.1049, 0.6979, 0.1049, 0.7095, 0.08801, 0.7114, 0.08325, 0.7061, 0.1025, 0.7041, 0.1049, 0.7114, 0.08325, 0.7063, 0.0803, 0.701, 0.101, 0.7061, 0.1025, 0.7066, 0.1021, 0.7013, 0.08325, 0.7063, 0.0803, 0.7116, 0.1007, 0.7066, 0.1021, 0.7085, 0.1045, 0.7032, 0.08801, 0.7013, 0.08325, 0.7085, 0.1045, 0.7148, 0.1045, 0.7095, 0.08801, 0.7032, 0.08801, 0.7148, 0.1045, 0.7167, 0.1021, 0.7114, 0.08325, 0.7095, 0.08801, 0.7167, 0.1021, 0.7116, 0.1007, 0.7063, 0.0803, 0.7114, 0.08325, 0.7119, 0.1403, 0.7066, 0.1021, 0.7116, 0.1007, 0.717, 0.1417, 0.7119, 0.1403, 0.7138, 0.1379, 0.7085, 0.1045, 0.7066, 0.1021, 0.7138, 0.1379, 0.7201, 0.1379, 0.7148, 0.1045, 0.7085, 0.1045, 0.7201, 0.1379, 0.722, 0.1403, 0.7167, 0.1021, 0.7148, 0.1045, 0.722, 0.1403, 0.717, 0.1417, 0.7116, 0.1007, 0.7167, 0.1021, 0.7172, 0.1595, 0.7119, 0.1403, 0.717, 0.1417, 0.7223, 0.1625, 0.7172, 0.1595, 0.7192, 0.1548, 0.7138, 0.1379, 0.7119, 0.1403, 0.7192, 0.1548, 0.7254, 0.1548, 0.7201, 0.1379, 0.7138, 0.1379, 0.7254, 0.1548, 0.7274, 0.1595, 0.722, 0.1403, 0.7201, 0.1379, 0.7274, 0.1595, 0.7223, 0.1625, 0.717, 0.1417, 0.722, 0.1403, 0.7226, 0.1406, 0.7172, 0.1595, 0.7223, 0.1625, 0.7276, 0.1421, 0.7226, 0.1406, 0.7245, 0.1383, 0.7192, 0.1548, 0.7172, 0.1595, 0.7245, 0.1383, 0.7307, 0.1383, 0.7254, 0.1548, 0.7192, 0.1548, 0.7307, 0.1383, 0.7327, 0.1406, 0.7274, 0.1595, 0.7254, 0.1548, 0.7327, 0.1406, 0.7276, 0.1421, 0.7223, 0.1625, 0.7274, 0.1595, 0.7276, 0.1421, 0.7329, 0.101, 0.7279, 0.1025, 0.7226, 0.1406, 0.7279, 0.1025, 0.7298, 0.1049, 0.7245, 0.1383, 0.7226, 0.1406, 0.7298, 0.1049, 0.7361, 0.1049, 0.7307, 0.1383, 0.7245, 0.1383, 0.7361, 0.1049, 0.738, 0.1025, 0.7327, 0.1406, 0.7307, 0.1383, 0.738, 0.1025, 0.7329, 0.101, 0.7276, 0.1421, 0.7327, 0.1406, 0.7061, 0.1025, 0.701, 0.101, 0.6957, 0.1421, 0.7007, 0.1406, 0.7041, 0.1049, 0.7061, 0.1025, 0.7007, 0.1406, 0.6988, 0.1383, 0.6979, 0.1049, 0.7041, 0.1049, 0.6988, 0.1383, 0.6926, 0.1383, 0.6959, 0.1025, 0.6979, 0.1049, 0.6926, 0.1383, 0.6906, 0.1406, 0.6957, 0.1421, 0.701, 0.101, 0.6959, 0.1025, 0.6906, 0.1406, 0.7007, 0.1406, 0.6957, 0.1421, 0.6904, 0.1625, 0.6954, 0.1595, 0.6988, 0.1383, 0.7007, 0.1406, 0.6954, 0.1595, 0.6935, 0.1548, 0.6926, 0.1383, 0.6988, 0.1383, 0.6935, 0.1548, 0.6872, 0.1548, 0.6906, 0.1406, 0.6926, 0.1383, 0.6872, 0.1548, 0.6853, 0.1595, 0.6906, 0.1406, 0.6853, 0.1595, 0.6904, 0.1625, 0.6957, 0.1421, 0.6954, 0.1595, 0.6904, 0.1625, 0.685, 0.1417, 0.6901, 0.1403, 0.6935, 0.1548, 0.6954, 0.1595, 0.6901, 0.1403, 0.6882, 0.1379, 0.6872, 0.1548, 0.6935, 0.1548, 0.6882, 0.1379, 0.6819, 0.1379, 0.6853, 0.1595, 0.6872, 0.1548, 0.6819, 0.1379, 0.68, 0.1403, 0.6853, 0.1595, 0.68, 0.1403, 0.685, 0.1417, 0.6904, 0.1625, 0.6901, 0.1403, 0.685, 0.1417, 0.6797, 0.1007, 0.6848, 0.1021, 0.6882, 0.1379, 0.6901, 0.1403, 0.6848, 0.1021, 0.6828, 0.1045, 0.6819, 0.1379, 0.6882, 0.1379, 0.6828, 0.1045, 0.6766, 0.1045, 0.68, 0.1403, 0.6819, 0.1379, 0.6766, 0.1045, 0.6747, 0.1021, 0.68, 0.1403, 0.6747, 0.1021, 0.6797, 0.1007, 0.685, 0.1417, 0.6848, 0.1021, 0.6797, 0.1007, 0.6744, 0.0803, 0.6795, 0.08325, 0.6828, 0.1045, 0.6848, 0.1021, 0.6795, 0.08325, 0.6775, 0.08801, 0.6766, 0.1045, 0.6828, 0.1045, 0.6775, 0.08801, 0.6713, 0.08801, 0.6747, 0.1021, 0.6766, 0.1045, 0.6713, 0.08801, 0.6693, 0.08325, 0.6747, 0.1021, 0.6693, 0.08325, 0.6744, 0.0803, 0.6797, 0.1007, 0.6795, 0.08325, 0.6744, 0.0803, 0.6691, 0.101, 0.6741, 0.1025, 0.6775, 0.08801, 0.6795, 0.08325, 0.6741, 0.1025, 0.6722, 0.1049, 0.6713, 0.08801, 0.6775, 0.08801, 0.6722, 0.1049, 0.6659, 0.1049, 0.6693, 0.08325, 0.6713, 0.08801, 0.6659, 0.1049, 0.664, 0.1025, 0.6693, 0.08325, 0.664, 0.1025, 0.6691, 0.101, 0.6744, 0.0803, 0.6374, 0.08325, 0.6321, 0.1025, 0.6371, 0.101, 0.6425, 0.0803, 0.6374, 0.08325, 0.6393, 0.08801, 0.634, 0.1049, 0.6321, 0.1025, 0.6393, 0.08801, 0.6456, 0.08801, 0.6403, 0.1049, 0.634, 0.1049, 0.6456, 0.08801, 0.6475, 0.08325, 0.6422, 0.1025, 0.6403, 0.1049, 0.6475, 0.08325, 0.6425, 0.0803, 0.6371, 0.101, 0.6422, 0.1025, 0.6427, 0.1021, 0.6374, 0.08325, 0.6425, 0.0803, 0.6478, 0.1007, 0.6427, 0.1021, 0.6447, 0.1045, 0.6393, 0.08801, 0.6374, 0.08325, 0.6447, 0.1045, 0.6509, 0.1045, 0.6456, 0.08801, 0.6393, 0.08801, 0.6509, 0.1045, 0.6528, 0.1021, 0.6475, 0.08325, 0.6456, 0.08801, 0.6528, 0.1021, 0.6478, 0.1007, 0.6425, 0.0803, 0.6475, 0.08325, 0.648, 0.1403, 0.6427, 0.1021, 0.6478, 0.1007, 0.6531, 0.1417, 0.648, 0.1403, 0.65, 0.1379, 0.6447, 0.1045, 0.6427, 0.1021, 0.65, 0.1379, 0.6562, 0.1379, 0.6509, 0.1045, 0.6447, 0.1045, 0.6562, 0.1379, 0.6582, 0.1403, 0.6528, 0.1021, 0.6509, 0.1045, 0.6582, 0.1403, 0.6531, 0.1417, 0.6478, 0.1007, 0.6528, 0.1021, 0.6534, 0.1595, 0.648, 0.1403, 0.6531, 0.1417, 0.6584, 0.1625, 0.6534, 0.1595, 0.6553, 0.1548, 0.65, 0.1379, 0.648, 0.1403, 0.6553, 0.1548, 0.6616, 0.1548, 0.6562, 0.1379, 0.65, 0.1379, 0.6616, 0.1548, 0.6635, 0.1595, 0.6582, 0.1403, 0.6562, 0.1379, 0.6635, 0.1595, 0.6584, 0.1625, 0.6531, 0.1417, 0.6582, 0.1403, 0.6587, 0.1406, 0.6534, 0.1595, 0.6584, 0.1625, 0.6638, 0.1421, 0.6587, 0.1406, 0.6606, 0.1383, 0.6553, 0.1548, 0.6534, 0.1595, 0.6606, 0.1383, 0.6669, 0.1383, 0.6616, 0.1548, 0.6553, 0.1548, 0.6669, 0.1383, 0.6688, 0.1406, 0.6635, 0.1595, 0.6616, 0.1548, 0.6688, 0.1406, 0.6638, 0.1421, 0.6584, 0.1625, 0.6635, 0.1595, 0.6638, 0.1421, 0.6691, 0.101, 0.664, 0.1025, 0.6587, 0.1406, 0.664, 0.1025, 0.6659, 0.1049, 0.6606, 0.1383, 0.6587, 0.1406, 0.6659, 0.1049, 0.6722, 0.1049, 0.6669, 0.1383, 0.6606, 0.1383, 0.6722, 0.1049, 0.6741, 0.1025, 0.6688, 0.1406, 0.6669, 0.1383, 0.6741, 0.1025, 0.6691, 0.101, 0.6638, 0.1421, 0.6688, 0.1406, 0.7595, 0.1421, 0.7646, 0.1406, 0.7699, 0.1025, 0.7649, 0.101, 0.7646, 0.1406, 0.7627, 0.1383, 0.768, 0.1049, 0.7699, 0.1025, 0.7627, 0.1383, 0.7564, 0.1383, 0.7617, 0.1049, 0.768, 0.1049, 0.7564, 0.1383, 0.7545, 0.1406, 0.7598, 0.1025, 0.7617, 0.1049, 0.7545, 0.1406, 0.7595, 0.1421, 0.7649, 0.101, 0.7598, 0.1025, 0.7649, 0.101, 0.7699, 0.1025, 0.7755, 0.08325, 0.7702, 0.0803, 0.7699, 0.1025, 0.768, 0.1049, 0.7733, 0.08801, 0.7755, 0.08325, 0.768, 0.1049, 0.7617, 0.1049, 0.7671, 0.08801, 0.7733, 0.08801, 0.7617, 0.1049, 0.7598, 0.1025, 0.7651, 0.08325, 0.7671, 0.08801, 0.7598, 0.1025, 0.7649, 0.101, 0.7702, 0.0803, 0.7651, 0.08325, 0.7755, 0.08801, 0.7755, 0.08801, 0.7808, 0.08801, 0.7808, 0.08801, 0.7755, 0.08801, 0.7755, 0.08325, 0.7808, 0.08325, 0.7808, 0.08801, 0.7755, 0.08325, 0.7755, 0.0803, 0.7808, 0.0803, 0.7808, 0.08325, 0.7755, 0.08325, 0.7755, 0.08801, 0.7808, 0.08801, 0.7808, 0.08325, 0.7755, 0.0803, 0.7755, 0.08325, 0.7808, 0.08325, 0.7808, 0.0803, 0.6371, 0.101, 0.6321, 0.1025, 0.6268, 0.1406, 0.6318, 0.1421, 0.6321, 0.1025, 0.634, 0.1049, 0.6287, 0.1383, 0.6268, 0.1406, 0.634, 0.1049, 0.6403, 0.1049, 0.635, 0.1383, 0.6287, 0.1383, 0.6403, 0.1049, 0.6422, 0.1025, 0.6369, 0.1406, 0.635, 0.1383, 0.6422, 0.1025, 0.6371, 0.101, 0.6318, 0.1421, 0.6369, 0.1406, 0.6318, 0.1421, 0.6268, 0.1406, 0.6214, 0.1595, 0.6265, 0.1625, 0.6268, 0.1406, 0.6287, 0.1383, 0.6234, 0.1548, 0.6214, 0.1595, 0.6287, 0.1383, 0.635, 0.1383, 0.6296, 0.1548, 0.6234, 0.1548, 0.635, 0.1383, 0.6369, 0.1406, 0.6316, 0.1595, 0.6296, 0.1548, 0.6369, 0.1406, 0.6318, 0.1421, 0.6265, 0.1625, 0.6316, 0.1595, 0.7733, 0.08801, 0.7755, 0.08801, 0.7755, 0.08325, 0.7733, 0.08801, 0.7671, 0.08801, 0.7755, 0.08801, 0.7755, 0.08801, 0.7702, 0.0803, 0.7755, 0.08325, 0.7755, 0.0803, 0.7702, 0.0803, 0.7755, 0.0803, 0.7755, 0.08325, 0.7651, 0.08325, 0.7671, 0.08801, 0.7651, 0.08325, 0.7755, 0.08325, 0.7755, 0.08801, 0.6265, 0.1625, 0.6214, 0.1595, 0.6161, 0.1403, 0.6212, 0.1417, 0.6214, 0.1595, 0.6234, 0.1548, 0.6181, 0.1379, 0.6161, 0.1403, 0.6316, 0.1595, 0.6265, 0.1625, 0.6212, 0.1417, 0.6262, 0.1403, 0.6296, 0.1548, 0.6316, 0.1595, 0.6262, 0.1403, 0.6243, 0.1379, 0.6234, 0.1548, 0.6296, 0.1548, 0.6243, 0.1379, 0.6181, 0.1379, 0.6212, 0.1417, 0.6161, 0.1403, 0.6108, 0.1021, 0.6159, 0.1007, 0.6161, 0.1403, 0.6181, 0.1379, 0.6127, 0.1045, 0.6108, 0.1021, 0.6262, 0.1403, 0.6212, 0.1417, 0.6159, 0.1007, 0.6209, 0.1021, 0.6243, 0.1379, 0.6262, 0.1403, 0.6209, 0.1021, 0.619, 0.1045, 0.6181, 0.1379, 0.6243, 0.1379, 0.619, 0.1045, 0.6127, 0.1045, 0.6159, 0.1007, 0.6108, 0.1021, 0.6055, 0.08325, 0.6105, 0.0803, 0.6108, 0.1021, 0.6127, 0.1045, 0.6074, 0.08801, 0.6055, 0.08325, 0.6209, 0.1021, 0.6159, 0.1007, 0.6105, 0.0803, 0.6156, 0.08325, 0.619, 0.1045, 0.6209, 0.1021, 0.6156, 0.08325, 0.6137, 0.08801, 0.6127, 0.1045, 0.619, 0.1045, 0.6137, 0.08801, 0.6074, 0.08801, 0.6105, 0.0803, 0.6055, 0.08325, 0.6049, 0.0803, 0.6055, 0.08325, 0.6074, 0.08801, 0.6049, 0.08801, 0.6156, 0.08325, 0.6105, 0.0803, 0.6049, 0.0803, 0.6049, 0.08325, 0.6137, 0.08801, 0.6156, 0.08325, 0.6049, 0.08325, 0.6049, 0.08801, 0.6074, 0.08801, 0.6137, 0.08801, 0.6049, 0.08801, 0.6049, 0.08801, 0.6049, 0.0803, 0.6055, 0.08325, 0.589, 0.08325, 0.589, 0.0803, 0.6055, 0.08325, 0.6049, 0.08801, 0.589, 0.08801, 0.589, 0.08325, 0.6049, 0.08325, 0.6049, 0.0803, 0.589, 0.0803, 0.589, 0.08325, 0.6049, 0.08801, 0.6049, 0.08325, 0.589, 0.08325, 0.589, 0.08801, 0.6049, 0.08801, 0.6049, 0.08801, 0.589, 0.08801, 0.589, 0.08801, 0.6868, 0.7997, 0.6168, 0.7997, 0.7271, 0.7997, 0.6868, 0.7997, 0.7271, 0.7997, 0.7675, 0.7997, 0.8374, 0.7997, 0.7675, 0.7997, 0.7271, 0.7997, 0.8778, 0.7997, 0.8374, 0.7997, 0.7271, 0.7997, 0.8778, 0.7997, 0.7271, 0.7997, 0.8778, 0.7997, 0.8778, 0.7997, 0.7271, 0.7997, 0.8374, 0.7997, 0.7675, 0.7997, 0.8374, 0.7997, 0.7271, 0.7997, 0.7675, 0.7997, 0.7271, 0.7997, 0.6868, 0.7997, 0.6868, 0.7997, 0.7271, 0.7997, 0.6168, 0.7997, 0.6168, 0.7997, 0.7271, 0.7997, 0.5764, 0.7997, 0.5764, 0.7997, 0.7271, 0.7997, 0.5764, 0.7997, 0.6168, 0.7997, 0.5764, 0.7997, 0.7271, 0.7997, 0.6058, 0.8101, 0.6827, 0.8101, 0.6827, 0.9039, 0.6058, 0.9039, 0.6827, 0.8101, 0.7715, 0.8101, 0.7715, 0.9039, 0.6827, 0.9039, 0.7715, 0.8101, 0.8485, 0.8101, 0.8485, 0.9039, 0.7715, 0.9039, 0.8485, 0.8101, 0.8929, 0.8101, 0.8929, 0.9039, 0.8485, 0.9039, 0.8929, 0.8101, 0.8929, 0.8101, 0.8929, 0.9039, 0.8929, 0.9039, 0.8929, 0.8101, 0.8485, 0.8101, 0.8485, 0.9039, 0.8929, 0.9039, 0.8485, 0.8101, 0.7715, 0.8101, 0.7715, 0.9039, 0.8485, 0.9039, 0.7715, 0.8101, 0.6827, 0.8101, 0.6827, 0.9039, 0.7715, 0.9039, 0.6827, 0.8101, 0.6058, 0.8101, 0.6058, 0.9039, 0.6827, 0.9039, 0.6058, 0.8101, 0.5614, 0.8101, 0.5614, 0.9039, 0.6058, 0.9039, 0.5614, 0.8101, 0.5614, 0.8101, 0.5614, 0.9039, 0.5614, 0.9039, 0.5614, 0.8101, 0.6058, 0.8101, 0.6058, 0.9039, 0.5614, 0.9039, 0.6179, 0.9039, 0.6872, 0.9039, 0.6872, 0.9247, 0.6179, 0.9247, 0.6872, 0.9039, 0.7671, 0.9039, 0.7671, 0.9247, 0.6872, 0.9247, 0.7671, 0.9039, 0.8363, 0.9039, 0.8363, 0.9247, 0.7671, 0.9247, 0.8363, 0.9039, 0.8763, 0.9039, 0.8763, 0.9247, 0.8363, 0.9247, 0.8763, 0.9039, 0.8763, 0.9039, 0.8763, 0.9247, 0.8763, 0.9247, 0.8763, 0.9039, 0.8363, 0.9039, 0.8363, 0.9247, 0.8763, 0.9247, 0.8363, 0.9039, 0.7671, 0.9039, 0.7671, 0.9247, 0.8363, 0.9247, 0.7671, 0.9039, 0.6872, 0.9039, 0.6872, 0.9247, 0.7671, 0.9247, 0.6872, 0.9039, 0.6179, 0.9039, 0.6179, 0.9247, 0.6872, 0.9247, 0.6179, 0.9039, 0.578, 0.9039, 0.578, 0.9247, 0.6179, 0.9247, 0.578, 0.9039, 0.578, 0.9039, 0.578, 0.9247, 0.578, 0.9247, 0.578, 0.9039, 0.6179, 0.9039, 0.6179, 0.9247, 0.578, 0.9247, 0.6288, 0.9351, 0.6912, 0.9351, 0.7271, 0.9351, 0.6912, 0.9351, 0.7631, 0.9351, 0.7271, 0.9351, 0.7631, 0.9351, 0.8254, 0.9351, 0.7271, 0.9351, 0.8254, 0.9351, 0.8614, 0.9351, 0.7271, 0.9351, 0.8614, 0.9351, 0.8614, 0.9351, 0.7271, 0.9351, 0.8614, 0.9351, 0.8254, 0.9351, 0.7271, 0.9351, 0.8254, 0.9351, 0.7631, 0.9351, 0.7271, 0.9351, 0.7631, 0.9351, 0.6912, 0.9351, 0.7271, 0.9351, 0.6912, 0.9351, 0.6288, 0.9351, 0.7271, 0.9351, 0.6288, 0.9351, 0.5929, 0.9351, 0.7271, 0.9351, 0.5929, 0.9351, 0.5929, 0.9351, 0.7271, 0.9351, 0.5929, 0.9351, 0.6288, 0.9351, 0.7271, 0.9351, 0.578, 0.9247, 0.6179, 0.9247, 0.6288, 0.9351, 0.5929, 0.9351, 0.578, 0.9247, 0.578, 0.9247, 0.5929, 0.9351, 0.5929, 0.9351, 0.6179, 0.9247, 0.578, 0.9247, 0.5929, 0.9351, 0.6288, 0.9351, 0.6872, 0.9247, 0.6179, 0.9247, 0.6288, 0.9351, 0.6912, 0.9351, 0.7671, 0.9247, 0.6872, 0.9247, 0.6912, 0.9351, 0.7631, 0.9351, 0.8363, 0.9247, 0.7671, 0.9247, 0.7631, 0.9351, 0.8254, 0.9351, 0.8763, 0.9247, 0.8363, 0.9247, 0.8254, 0.9351, 0.8614, 0.9351, 0.8763, 0.9247, 0.8763, 0.9247, 0.8614, 0.9351, 0.8614, 0.9351, 0.8363, 0.9247, 0.8763, 0.9247, 0.8614, 0.9351, 0.8254, 0.9351, 0.7671, 0.9247, 0.8363, 0.9247, 0.8254, 0.9351, 0.7631, 0.9351, 0.6872, 0.9247, 0.7671, 0.9247, 0.7631, 0.9351, 0.6912, 0.9351, 0.6179, 0.9247, 0.6872, 0.9247, 0.6912, 0.9351, 0.6288, 0.9351, 0.5614, 0.9039, 0.6058, 0.9039, 0.6179, 0.9039, 0.578, 0.9039, 0.5614, 0.9039, 0.5614, 0.9039, 0.578, 0.9039, 0.578, 0.9039, 0.6058, 0.9039, 0.5614, 0.9039, 0.578, 0.9039, 0.6179, 0.9039, 0.6827, 0.9039, 0.6058, 0.9039, 0.6179, 0.9039, 0.6872, 0.9039, 0.7715, 0.9039, 0.6827, 0.9039, 0.6872, 0.9039, 0.7671, 0.9039, 0.8485, 0.9039, 0.7715, 0.9039, 0.7671, 0.9039, 0.8363, 0.9039, 0.8929, 0.9039, 0.8485, 0.9039, 0.8363, 0.9039, 0.8763, 0.9039, 0.8929, 0.9039, 0.8929, 0.9039, 0.8763, 0.9039, 0.8763, 0.9039, 0.8485, 0.9039, 0.8929, 0.9039, 0.8763, 0.9039, 0.8363, 0.9039, 0.7715, 0.9039, 0.8485, 0.9039, 0.8363, 0.9039, 0.7671, 0.9039, 0.6827, 0.9039, 0.7715, 0.9039, 0.7671, 0.9039, 0.6872, 0.9039, 0.6058, 0.9039, 0.6827, 0.9039, 0.6872, 0.9039, 0.6179, 0.9039, 0.5764, 0.7997, 0.6168, 0.7997, 0.6058, 0.8101, 0.5614, 0.8101, 0.5764, 0.7997, 0.5764, 0.7997, 0.5614, 0.8101, 0.5614, 0.8101, 0.6168, 0.7997, 0.5764, 0.7997, 0.5614, 0.8101, 0.6058, 0.8101, 0.6868, 0.7997, 0.6168, 0.7997, 0.6058, 0.8101, 0.6827, 0.8101, 0.7675, 0.7997, 0.6868, 0.7997, 0.6827, 0.8101, 0.7715, 0.8101, 0.8374, 0.7997, 0.7675, 0.7997, 0.7715, 0.8101, 0.8485, 0.8101, 0.8778, 0.7997, 0.8374, 0.7997, 0.8485, 0.8101, 0.8929, 0.8101, 0.8778, 0.7997, 0.8778, 0.7997, 0.8929, 0.8101, 0.8929, 0.8101, 0.8374, 0.7997, 0.8778, 0.7997, 0.8929, 0.8101, 0.8485, 0.8101, 0.7675, 0.7997, 0.8374, 0.7997, 0.8485, 0.8101, 0.7715, 0.8101, 0.6868, 0.7997, 0.7675, 0.7997, 0.7715, 0.8101, 0.6827, 0.8101, 0.6168, 0.7997, 0.6868, 0.7997, 0.6827, 0.8101, 0.6058, 0.8101, 0.2794, 0.2514, 0.2892, 0.288, 0.2731, 0.288, 0.2654, 0.2595, 0.2569, 0.288, 0.2515, 0.2676, 0.2654, 0.2595, 0.2731, 0.288, 0.2503, 0.288, 0.2457, 0.2709, 0.2515, 0.2676, 0.2569, 0.288, 0.2569, 0.288, 0.2515, 0.2676, 0.2457, 0.2709, 0.2503, 0.288, 0.2731, 0.288, 0.2654, 0.2595, 0.2515, 0.2676, 0.2569, 0.288, 0.2892, 0.288, 0.2794, 0.2514, 0.2654, 0.2595, 0.2731, 0.288, 0.2958, 0.288, 0.2852, 0.2481, 0.2794, 0.2514, 0.2892, 0.288, 0.2958, 0.288, 0.2892, 0.288, 0.2794, 0.2514, 0.2852, 0.2481, 0.2654, 0.2595, 0.2446, 0.2386, 0.2526, 0.2247, 0.2794, 0.2514, 0.2515, 0.2676, 0.2365, 0.2526, 0.2446, 0.2386, 0.2654, 0.2595, 0.2457, 0.2709, 0.2332, 0.2584, 0.2365, 0.2526, 0.2515, 0.2676, 0.2515, 0.2676, 0.2365, 0.2526, 0.2332, 0.2584, 0.2457, 0.2709, 0.2654, 0.2595, 0.2446, 0.2386, 0.2365, 0.2526, 0.2515, 0.2676, 0.2794, 0.2514, 0.2526, 0.2247, 0.2446, 0.2386, 0.2654, 0.2595, 0.2852, 0.2481, 0.256, 0.2189, 0.2526, 0.2247, 0.2794, 0.2514, 0.2852, 0.2481, 0.2794, 0.2514, 0.2526, 0.2247, 0.256, 0.2189, 0.2446, 0.2386, 0.2161, 0.231, 0.2161, 0.2149, 0.2526, 0.2247, 0.2365, 0.2526, 0.2161, 0.2471, 0.2161, 0.231, 0.2446, 0.2386, 0.2332, 0.2584, 0.2161, 0.2538, 0.2161, 0.2471, 0.2365, 0.2526, 0.2365, 0.2526, 0.2161, 0.2471, 0.2161, 0.2538, 0.2332, 0.2584, 0.2446, 0.2386, 0.2161, 0.231, 0.2161, 0.2471, 0.2365, 0.2526, 0.2526, 0.2247, 0.2161, 0.2149, 0.2161, 0.231, 0.2446, 0.2386, 0.256, 0.2189, 0.2161, 0.2082, 0.2161, 0.2149, 0.2526, 0.2247, 0.256, 0.2189, 0.2526, 0.2247, 0.2161, 0.2149, 0.2161, 0.2082, 0.2731, 0.288, 0.2892, 0.288, 0.2892, 0.2975, 0.2731, 0.2975, 0.2569, 0.288, 0.2731, 0.288, 0.2731, 0.2975, 0.2569, 0.2975, 0.2503, 0.288, 0.2569, 0.288, 0.2569, 0.2975, 0.2503, 0.2975, 0.2569, 0.288, 0.2503, 0.288, 0.2503, 0.2975, 0.2569, 0.2975, 0.2731, 0.288, 0.2569, 0.288, 0.2569, 0.2975, 0.2731, 0.2975, 0.2892, 0.288, 0.2731, 0.288, 0.2731, 0.2975, 0.2892, 0.2975, 0.2958, 0.288, 0.2892, 0.288, 0.2892, 0.2975, 0.2958, 0.2975, 0.2892, 0.288, 0.2958, 0.288, 0.2958, 0.2975, 0.2892, 0.2975, 0.1141, 0.6239, 0.1455, 0.6239, 0.1455, 0.6393, 0.1141, 0.6393, 0.1455, 0.6239, 0.1768, 0.6239, 0.1768, 0.6393, 0.1455, 0.6393, 0.1768, 0.6239, 0.1898, 0.6239, 0.1898, 0.6393, 0.1768, 0.6393, 0.1898, 0.6239, 0.1768, 0.6239, 0.1768, 0.6393, 0.1898, 0.6393, 0.1768, 0.6239, 0.1455, 0.6239, 0.1455, 0.6393, 0.1768, 0.6393, 0.1455, 0.6239, 0.1141, 0.6239, 0.1141, 0.6393, 0.1455, 0.6393, 0.1141, 0.6239, 0.1011, 0.6239, 0.1011, 0.6393, 0.1141, 0.6393, 0.1011, 0.6239, 0.1141, 0.6239, 0.1141, 0.6393, 0.1011, 0.6393, 0.9172, 0.2165, 0.9172, 0.2472, 0.6075, 0.2472, 0.6075, 0.2165, 0.9172, 0.2472, 0.9172, 0.2778, 0.6075, 0.2778, 0.6075, 0.2472, 0.9172, 0.2778, 0.9172, 0.2904, 0.6075, 0.2904, 0.6075, 0.2778, 0.9172, 0.2904, 0.9172, 0.2778, 0.6075, 0.2778, 0.6075, 0.2904, 0.9172, 0.2778, 0.9172, 0.2472, 0.6075, 0.2472, 0.6075, 0.2778, 0.9172, 0.2472, 0.9172, 0.2165, 0.6075, 0.2165, 0.6075, 0.2472, 0.9172, 0.2165, 0.9172, 0.2039, 0.6075, 0.2039, 0.6075, 0.2165, 0.9172, 0.2039, 0.9172, 0.2165, 0.6075, 0.2165, 0.6075, 0.2039, 0.1011, 0.8701, 0.1141, 0.8701, 0.1141, 0.8855, 0.1011, 0.8855, 0.1141, 0.8701, 0.1011, 0.8701, 0.1011, 0.8855, 0.1141, 0.8855, 0.1455, 0.8701, 0.1141, 0.8701, 0.1141, 0.8855, 0.1455, 0.8855, 0.1768, 0.8701, 0.1455, 0.8701, 0.1455, 0.8855, 0.1768, 0.8855, 0.1898, 0.8701, 0.1768, 0.8701, 0.1768, 0.8855, 0.1898, 0.8855, 0.1768, 0.8701, 0.1898, 0.8701, 0.1898, 0.8855, 0.1768, 0.8855, 0.1455, 0.8701, 0.1768, 0.8701, 0.1768, 0.8855, 0.1455, 0.8855, 0.1141, 0.8701, 0.1455, 0.8701, 0.1455, 0.8855, 0.1141, 0.8855, 0.1768, 0.8701, 0.1768, 0.6393, 0.1898, 0.6393, 0.1898, 0.8701, 0.1898, 0.8701, 0.1898, 0.6393, 0.1768, 0.6393, 0.1768, 0.8701, 0.1737, 0.8701, 0.1737, 0.6393, 0.1853, 0.6393, 0.1853, 0.8701, 0.1853, 0.8701, 0.1853, 0.6393, 0.1737, 0.6393, 0.1737, 0.8701, 0.1141, 0.8701, 0.1011, 0.8701, 0.1011, 0.6393, 0.1141, 0.6393, 0.1011, 0.8701, 0.1141, 0.8701, 0.1141, 0.6393, 0.1011, 0.6393, 0.1172, 0.8701, 0.1056, 0.8701, 0.1056, 0.6393, 0.1172, 0.6393, 0.1056, 0.8701, 0.1172, 0.8701, 0.1172, 0.6393, 0.1056, 0.6393, 0.1986, 0.2082, 0.1986, 0.2149, 0.1226, 0.2149, 0.1226, 0.2082, 0.1986, 0.2149, 0.1986, 0.2082, 0.1226, 0.2082, 0.1226, 0.2149, 0.1986, 0.231, 0.1986, 0.2149, 0.1226, 0.2149, 0.1226, 0.231, 0.1986, 0.2471, 0.1986, 0.231, 0.1226, 0.231, 0.1226, 0.2471, 0.1986, 0.2538, 0.1986, 0.2471, 0.1226, 0.2471, 0.1226, 0.2538, 0.1986, 0.2471, 0.1986, 0.2538, 0.1226, 0.2538, 0.1226, 0.2471, 0.1986, 0.231, 0.1986, 0.2471, 0.1226, 0.2471, 0.1226, 0.231, 0.1986, 0.2149, 0.1986, 0.231, 0.1226, 0.231, 0.1226, 0.2149, 0.1226, 0.2059, 0.1226, 0.2133, 0.1036, 0.2133, 0.1036, 0.2059, 0.1226, 0.2133, 0.1226, 0.2059, 0.1036, 0.2059, 0.1036, 0.2133, 0.1226, 0.231, 0.1226, 0.2133, 0.1036, 0.2133, 0.1036, 0.231, 0.1226, 0.2487, 0.1226, 0.231, 0.1036, 0.231, 0.1036, 0.2487, 0.1226, 0.2561, 0.1226, 0.2487, 0.1036, 0.2487, 0.1036, 0.2561, 0.1226, 0.2487, 0.1226, 0.2561, 0.1036, 0.2561, 0.1036, 0.2487, 0.1226, 0.231, 0.1226, 0.2487, 0.1036, 0.2487, 0.1036, 0.231, 0.1226, 0.2133, 0.1226, 0.231, 0.1036, 0.231, 0.1036, 0.2133, 0.1226, 0.2149, 0.1226, 0.231, 0.1226, 0.231, 0.1226, 0.2133, 0.1226, 0.231, 0.1226, 0.2471, 0.1226, 0.2487, 0.1226, 0.231, 0.1226, 0.2471, 0.1226, 0.2538, 0.1226, 0.2561, 0.1226, 0.2487, 0.1226, 0.2538, 0.1226, 0.2471, 0.1226, 0.2487, 0.1226, 0.2561, 0.1226, 0.2471, 0.1226, 0.231, 0.1226, 0.231, 0.1226, 0.2487, 0.1226, 0.231, 0.1226, 0.2149, 0.1226, 0.2133, 0.1226, 0.231, 0.1226, 0.2149, 0.1226, 0.2082, 0.1226, 0.2059, 0.1226, 0.2133, 0.1226, 0.2082, 0.1226, 0.2149, 0.1226, 0.2133, 0.1226, 0.2059, 0.1716, 0.8855, 0.1455, 0.8855, 0.1455, 0.8855, 0.1768, 0.8855, 0.1824, 0.8855, 0.1716, 0.8855, 0.1768, 0.8855, 0.1898, 0.8855, 0.1716, 0.8855, 0.1824, 0.8855, 0.1898, 0.8855, 0.1768, 0.8855, 0.1455, 0.8855, 0.1716, 0.8855, 0.1768, 0.8855, 0.1455, 0.8855, 0.1193, 0.8855, 0.1455, 0.8855, 0.1455, 0.8855, 0.1141, 0.8855, 0.1085, 0.8855, 0.1193, 0.8855, 0.1141, 0.8855, 0.1011, 0.8855, 0.1193, 0.8855, 0.1085, 0.8855, 0.1011, 0.8855, 0.1141, 0.8855, 0.1455, 0.8855, 0.1193, 0.8855, 0.1141, 0.8855, 0.1455, 0.8855, 0.1141, 0.8701, 0.1172, 0.8701, 0.1172, 0.6393, 0.1141, 0.6393, 0.1172, 0.8701, 0.1141, 0.8701, 0.1141, 0.6393, 0.1172, 0.6393, 0.1737, 0.8701, 0.1737, 0.6393, 0.1768, 0.6393, 0.1768, 0.8701, 0.1768, 0.8701, 0.1768, 0.6393, 0.1737, 0.6393, 0.1737, 0.8701, 0.1455, 0.8701, 0.1455, 0.8701, 0.1683, 0.8701, 0.1737, 0.8701, 0.1455, 0.8701, 0.1455, 0.8701, 0.1737, 0.8701, 0.1768, 0.8701, 0.1737, 0.8701, 0.1683, 0.8701, 0.1777, 0.8701, 0.1853, 0.8701, 0.1853, 0.8701, 0.1777, 0.8701, 0.1683, 0.8701, 0.1737, 0.8701, 0.1737, 0.8701, 0.1683, 0.8701, 0.1455, 0.8701, 0.1455, 0.8701, 0.1768, 0.8701, 0.1737, 0.8701, 0.1455, 0.8701, 0.1455, 0.8701, 0.1455, 0.8701, 0.1455, 0.8701, 0.1226, 0.8701, 0.1172, 0.8701, 0.1455, 0.8701, 0.1455, 0.8701, 0.1172, 0.8701, 0.1141, 0.8701, 0.1172, 0.8701, 0.1226, 0.8701, 0.1132, 0.8701, 0.1056, 0.8701, 0.1056, 0.8701, 0.1132, 0.8701, 0.1226, 0.8701, 0.1172, 0.8701, 0.1172, 0.8701, 0.1226, 0.8701, 0.1455, 0.8701, 0.1455, 0.8701, 0.1141, 0.8701, 0.1172, 0.8701, 0.1455, 0.8701, 0.1455, 0.8701, 0.1172, 0.6393, 0.1226, 0.6393, 0.1132, 0.6393, 0.1056, 0.6393, 0.1056, 0.6393, 0.1132, 0.6393, 0.1226, 0.6393, 0.1172, 0.6393, 0.1172, 0.6393, 0.1226, 0.6393, 0.1455, 0.6393, 0.1455, 0.6393, 0.1141, 0.6393, 0.1172, 0.6393, 0.1455, 0.6393, 0.1455, 0.6393, 0.1455, 0.6393, 0.1455, 0.6393, 0.1683, 0.6393, 0.1737, 0.6393, 0.1455, 0.6393, 0.1455, 0.6393, 0.1737, 0.6393, 0.1768, 0.6393, 0.1737, 0.6393, 0.1683, 0.6393, 0.1777, 0.6393, 0.1853, 0.6393, 0.1853, 0.6393, 0.1777, 0.6393, 0.1683, 0.6393, 0.1737, 0.6393, 0.1737, 0.6393, 0.1683, 0.6393, 0.1455, 0.6393, 0.1455, 0.6393, 0.1768, 0.6393, 0.1737, 0.6393, 0.1455, 0.6393, 0.1455, 0.6393, 0.1455, 0.6393, 0.1455, 0.6393, 0.1226, 0.6393, 0.1172, 0.6393, 0.1455, 0.6393, 0.1455, 0.6393, 0.1172, 0.6393, 0.1141, 0.6393, 0.1085, 0.6239, 0.1193, 0.6239, 0.1141, 0.6239, 0.1011, 0.6239, 0.1193, 0.6239, 0.1085, 0.6239, 0.1011, 0.6239, 0.1141, 0.6239, 0.1455, 0.6239, 0.1193, 0.6239, 0.1141, 0.6239, 0.1455, 0.6239, 0.1716, 0.6239, 0.1455, 0.6239, 0.1455, 0.6239, 0.1768, 0.6239, 0.1824, 0.6239, 0.1716, 0.6239, 0.1768, 0.6239, 0.1898, 0.6239, 0.1716, 0.6239, 0.1824, 0.6239, 0.1898, 0.6239, 0.1768, 0.6239, 0.1455, 0.6239, 0.1716, 0.6239, 0.1768, 0.6239, 0.1455, 0.6239, 0.1193, 0.6239, 0.1455, 0.6239, 0.1455, 0.6239, 0.1141, 0.6239, 0.2581, 0.6423, 0.2951, 0.6423, 0.2951, 0.7042, 0.2581, 0.7042, 0.2951, 0.6423, 0.3378, 0.6423, 0.3378, 0.7042, 0.2951, 0.7042, 0.3378, 0.6423, 0.3748, 0.6423, 0.3748, 0.7042, 0.3378, 0.7042, 0.3748, 0.6423, 0.3962, 0.6423, 0.3962, 0.7042, 0.3748, 0.7042, 0.3962, 0.6423, 0.3962, 0.6423, 0.3962, 0.7042, 0.3962, 0.7042, 0.3962, 0.6423, 0.3748, 0.6423, 0.3748, 0.7042, 0.3962, 0.7042, 0.3748, 0.6423, 0.3378, 0.6423, 0.3378, 0.7042, 0.3748, 0.7042, 0.3378, 0.6423, 0.2951, 0.6423, 0.2951, 0.7042, 0.3378, 0.7042, 0.2951, 0.6423, 0.2581, 0.6423, 0.2581, 0.7042, 0.2951, 0.7042, 0.2581, 0.6423, 0.2368, 0.6423, 0.2368, 0.7042, 0.2581, 0.7042, 0.2368, 0.6423, 0.2368, 0.6423, 0.2368, 0.7042, 0.2368, 0.7042, 0.2368, 0.6423, 0.2581, 0.6423, 0.2581, 0.7042, 0.2368, 0.7042, 0.2639, 0.7145, 0.2972, 0.7145, 0.2995, 0.7145, 0.2702, 0.7145, 0.2972, 0.7145, 0.3357, 0.7145, 0.3334, 0.7145, 0.2995, 0.7145, 0.3357, 0.7145, 0.369, 0.7145, 0.3627, 0.7145, 0.3334, 0.7145, 0.369, 0.7145, 0.3882, 0.7145, 0.3796, 0.7145, 0.3627, 0.7145, 0.3882, 0.7145, 0.3882, 0.7145, 0.3796, 0.7145, 0.3796, 0.7145, 0.3882, 0.7145, 0.369, 0.7145, 0.3627, 0.7145, 0.3796, 0.7145, 0.369, 0.7145, 0.3357, 0.7145, 0.3334, 0.7145, 0.3627, 0.7145, 0.3357, 0.7145, 0.2972, 0.7145, 0.2995, 0.7145, 0.3334, 0.7145, 0.2972, 0.7145, 0.2639, 0.7145, 0.2702, 0.7145, 0.2995, 0.7145, 0.2639, 0.7145, 0.2447, 0.7145, 0.2533, 0.7145, 0.2702, 0.7145, 0.2447, 0.7145, 0.2447, 0.7145, 0.2533, 0.7145, 0.2533, 0.7145, 0.2447, 0.7145, 0.2639, 0.7145, 0.2702, 0.7145, 0.2533, 0.7145, 0.2493, 0.4474, 0.2786, 0.4474, 0.2769, 0.4474, 0.2446, 0.4474, 0.2786, 0.4474, 0.3124, 0.4474, 0.3141, 0.4474, 0.2769, 0.4474, 0.3124, 0.4474, 0.3417, 0.4474, 0.3463, 0.4474, 0.3141, 0.4474, 0.3417, 0.4474, 0.3586, 0.4474, 0.3649, 0.4474, 0.3463, 0.4474, 0.3586, 0.4474, 0.3586, 0.4474, 0.3649, 0.4474, 0.3649, 0.4474, 0.3586, 0.4474, 0.3417, 0.4474, 0.3463, 0.4474, 0.3649, 0.4474, 0.3417, 0.4474, 0.3124, 0.4474, 0.3141, 0.4474, 0.3463, 0.4474, 0.3124, 0.4474, 0.2786, 0.4474, 0.2769, 0.4474, 0.3141, 0.4474, 0.2786, 0.4474, 0.2493, 0.4474, 0.2446, 0.4474, 0.2769, 0.4474, 0.2493, 0.4474, 0.2323, 0.4474, 0.226, 0.4474, 0.2446, 0.4474, 0.2323, 0.4474, 0.2323, 0.4474, 0.226, 0.4474, 0.226, 0.4474, 0.2323, 0.4474, 0.2493, 0.4474, 0.2446, 0.4474, 0.226, 0.4474, 0.2769, 0.468, 0.2731, 0.4784, 0.2345, 0.4784, 0.2446, 0.468, 0.3141, 0.468, 0.3178, 0.4784, 0.2731, 0.4784, 0.2769, 0.468, 0.3463, 0.468, 0.3565, 0.4784, 0.3178, 0.4784, 0.3141, 0.468, 0.3649, 0.468, 0.3788, 0.4784, 0.3565, 0.4784, 0.3463, 0.468, 0.3649, 0.468, 0.3788, 0.4784, 0.3788, 0.4784, 0.3649, 0.468, 0.3463, 0.468, 0.3565, 0.4784, 0.3788, 0.4784, 0.3649, 0.468, 0.3141, 0.468, 0.3178, 0.4784, 0.3565, 0.4784, 0.3463, 0.468, 0.2769, 0.468, 0.2731, 0.4784, 0.3178, 0.4784, 0.3141, 0.468, 0.2446, 0.468, 0.2345, 0.4784, 0.2731, 0.4784, 0.2769, 0.468, 0.226, 0.468, 0.2121, 0.4784, 0.2345, 0.4784, 0.2446, 0.468, 0.226, 0.468, 0.2121, 0.4784, 0.2121, 0.4784, 0.226, 0.468, 0.2446, 0.468, 0.2345, 0.4784, 0.2121, 0.4784, 0.226, 0.468, 0.2345, 0.4784, 0.2345, 0.499, 0.2121, 0.499, 0.2121, 0.4784, 0.2121, 0.4784, 0.2121, 0.499, 0.2121, 0.499, 0.2121, 0.4784, 0.2121, 0.4784, 0.2121, 0.499, 0.2345, 0.499, 0.2345, 0.4784, 0.2345, 0.4784, 0.2345, 0.499, 0.2731, 0.499, 0.2731, 0.4784, 0.2731, 0.4784, 0.2731, 0.499, 0.3178, 0.499, 0.3178, 0.4784, 0.3178, 0.4784, 0.3178, 0.499, 0.3565, 0.499, 0.3565, 0.4784, 0.3565, 0.4784, 0.3565, 0.499, 0.3788, 0.499, 0.3788, 0.4784, 0.3788, 0.4784, 0.3788, 0.499, 0.3788, 0.499, 0.3788, 0.4784, 0.3788, 0.4784, 0.3788, 0.499, 0.3565, 0.499, 0.3565, 0.4784, 0.3565, 0.4784, 0.3565, 0.499, 0.3178, 0.499, 0.3178, 0.4784, 0.3178, 0.4784, 0.3178, 0.499, 0.2731, 0.499, 0.2731, 0.4784, 0.2731, 0.4784, 0.2731, 0.499, 0.2345, 0.499, 0.2345, 0.4784, 0.2446, 0.4474, 0.2446, 0.468, 0.226, 0.468, 0.226, 0.4474, 0.226, 0.4474, 0.226, 0.468, 0.226, 0.468, 0.226, 0.4474, 0.226, 0.4474, 0.226, 0.468, 0.2446, 0.468, 0.2446, 0.4474, 0.2446, 0.4474, 0.2446, 0.468, 0.2769, 0.468, 0.2769, 0.4474, 0.2769, 0.4474, 0.2769, 0.468, 0.3141, 0.468, 0.3141, 0.4474, 0.3141, 0.4474, 0.3141, 0.468, 0.3463, 0.468, 0.3463, 0.4474, 0.3463, 0.4474, 0.3463, 0.468, 0.3649, 0.468, 0.3649, 0.4474, 0.3649, 0.4474, 0.3649, 0.468, 0.3649, 0.468, 0.3649, 0.4474, 0.3649, 0.4474, 0.3649, 0.468, 0.3463, 0.468, 0.3463, 0.4474, 0.3463, 0.4474, 0.3463, 0.468, 0.3141, 0.468, 0.3141, 0.4474, 0.3141, 0.4474, 0.3141, 0.468, 0.2769, 0.468, 0.2769, 0.4474, 0.2769, 0.4474, 0.2769, 0.468, 0.2446, 0.468, 0.2446, 0.4474, 0.8262, 0.5948, 0.8262, 0.5884, 0.9522, 0.5884, 0.9522, 0.5948, 0.8262, 0.5948, 0.8262, 0.5948, 0.9522, 0.5948, 0.9522, 0.5948, 0.8262, 0.5884, 0.8262, 0.5948, 0.9522, 0.5948, 0.9522, 0.5884, 0.8262, 0.5772, 0.8262, 0.5884, 0.9522, 0.5884, 0.9522, 0.5772, 0.8262, 0.5643, 0.8262, 0.5772, 0.9522, 0.5772, 0.9522, 0.5643, 0.8262, 0.5531, 0.8262, 0.5643, 0.9522, 0.5643, 0.9522, 0.5531, 0.8262, 0.5466, 0.8262, 0.5531, 0.9522, 0.5531, 0.9522, 0.5466, 0.8262, 0.5466, 0.8262, 0.5466, 0.9522, 0.5466, 0.9522, 0.5466, 0.8262, 0.5531, 0.8262, 0.5466, 0.9522, 0.5466, 0.9522, 0.5531, 0.8262, 0.5643, 0.8262, 0.5531, 0.9522, 0.5531, 0.9522, 0.5643, 0.8262, 0.5772, 0.8262, 0.5643, 0.9522, 0.5643, 0.9522, 0.5772, 0.8262, 0.5884, 0.8262, 0.5772, 0.9522, 0.5772, 0.9522, 0.5884, 0.2581, 0.6423, 0.2639, 0.632, 0.2972, 0.632, 0.2951, 0.6423, 0.3378, 0.6423, 0.2951, 0.6423, 0.2972, 0.632, 0.3357, 0.632, 0.369, 0.632, 0.3748, 0.6423, 0.3378, 0.6423, 0.3357, 0.632, 0.369, 0.632, 0.3882, 0.632, 0.3962, 0.6423, 0.3748, 0.6423, 0.3962, 0.6423, 0.3882, 0.632, 0.3882, 0.632, 0.3962, 0.6423, 0.3748, 0.6423, 0.3962, 0.6423, 0.3882, 0.632, 0.369, 0.632, 0.3748, 0.6423, 0.369, 0.632, 0.3357, 0.632, 0.3378, 0.6423, 0.2951, 0.6423, 0.3378, 0.6423, 0.3357, 0.632, 0.2972, 0.632, 0.2581, 0.6423, 0.2951, 0.6423, 0.2972, 0.632, 0.2639, 0.632, 0.2368, 0.6423, 0.2581, 0.6423, 0.2639, 0.632, 0.2447, 0.632, 0.2368, 0.6423, 0.2368, 0.6423, 0.2447, 0.632, 0.2447, 0.632, 0.2639, 0.632, 0.2581, 0.6423, 0.2368, 0.6423, 0.2447, 0.632, 0.2581, 0.7042, 0.2951, 0.7042, 0.2972, 0.7145, 0.2639, 0.7145, 0.2951, 0.7042, 0.3378, 0.7042, 0.3357, 0.7145, 0.2972, 0.7145, 0.3378, 0.7042, 0.3748, 0.7042, 0.369, 0.7145, 0.3357, 0.7145, 0.3748, 0.7042, 0.3962, 0.7042, 0.3882, 0.7145, 0.369, 0.7145, 0.3962, 0.7042, 0.3962, 0.7042, 0.3882, 0.7145, 0.3882, 0.7145, 0.3962, 0.7042, 0.3748, 0.7042, 0.369, 0.7145, 0.3882, 0.7145, 0.3748, 0.7042, 0.3378, 0.7042, 0.3357, 0.7145, 0.369, 0.7145, 0.3378, 0.7042, 0.2951, 0.7042, 0.2972, 0.7145, 0.3357, 0.7145, 0.2951, 0.7042, 0.2581, 0.7042, 0.2639, 0.7145, 0.2972, 0.7145, 0.2581, 0.7042, 0.2368, 0.7042, 0.2447, 0.7145, 0.2639, 0.7145, 0.2368, 0.7042, 0.2368, 0.7042, 0.2447, 0.7145, 0.2447, 0.7145, 0.2368, 0.7042, 0.2581, 0.7042, 0.2639, 0.7145, 0.2447, 0.7145, 0.2639, 0.632, 0.2447, 0.632, 0.2662, 0.632, 0.2797, 0.632, 0.2447, 0.632, 0.2639, 0.632, 0.2797, 0.632, 0.2662, 0.632, 0.2972, 0.632, 0.3357, 0.632, 0.3299, 0.632, 0.303, 0.632, 0.369, 0.632, 0.3882, 0.632, 0.3667, 0.632, 0.3532, 0.632, 0.3882, 0.632, 0.369, 0.632, 0.3532, 0.632, 0.3667, 0.632, 0.369, 0.632, 0.3357, 0.632, 0.3299, 0.632, 0.3532, 0.632, 0.2972, 0.632, 0.2639, 0.632, 0.2797, 0.632, 0.303, 0.632, 0.3357, 0.632, 0.2972, 0.632, 0.303, 0.632, 0.3299, 0.632, 0.3882, 0.632, 0.3882, 0.632, 0.3667, 0.632, 0.3667, 0.632, 0.2639, 0.632, 0.2972, 0.632, 0.303, 0.632, 0.2797, 0.632, 0.2447, 0.632, 0.2447, 0.632, 0.2662, 0.632, 0.2662, 0.632, 0.3357, 0.632, 0.369, 0.632, 0.3532, 0.632, 0.3299, 0.632, 0.2587, 0.4784, 0.2955, 0.4784, 0.282, 0.4784, 0.282, 0.4784, 0.2955, 0.4784, 0.3089, 0.4784, 0.3089, 0.4784, 0.2955, 0.4784, 0.3322, 0.4784, 0.3457, 0.4784, 0.3322, 0.4784, 0.2955, 0.4784, 0.3457, 0.4784, 0.2955, 0.4784, 0.3457, 0.4784, 0.3457, 0.4784, 0.2955, 0.4784, 0.3322, 0.4784, 0.3322, 0.4784, 0.2955, 0.4784, 0.3089, 0.4784, 0.3089, 0.4784, 0.2955, 0.4784, 0.282, 0.4784, 0.282, 0.4784, 0.2955, 0.4784, 0.2587, 0.4784, 0.2587, 0.4784, 0.2955, 0.4784, 0.2453, 0.4784, 0.2453, 0.4784, 0.2955, 0.4784, 0.2453, 0.4784, 0.2453, 0.4784, 0.2955, 0.4784, 0.2587, 0.4784, 0.02764, 0.4069, 0.02764, 0.4121, 0.1971, 0.4121, 0.1971, 0.4069, 0.02764, 0.4121, 0.02764, 0.4069, 0.1971, 0.4069, 0.1971, 0.4121, 0.02764, 0.398, 0.02764, 0.3877, 0.1971, 0.3877, 0.1971, 0.398, 0.02764, 0.3788, 0.02764, 0.3737, 0.1971, 0.3737, 0.1971, 0.3788, 0.02764, 0.3737, 0.02764, 0.3788, 0.1971, 0.3788, 0.1971, 0.3737, 0.02764, 0.3788, 0.02764, 0.3877, 0.1971, 0.3877, 0.1971, 0.3788, 0.02764, 0.398, 0.02764, 0.4069, 0.1971, 0.4069, 0.1971, 0.398, 0.02764, 0.3877, 0.02764, 0.398, 0.1971, 0.398, 0.1971, 0.3877, 0.02764, 0.3737, 0.02764, 0.3737, 0.1971, 0.3737, 0.1971, 0.3737, 0.02764, 0.4069, 0.02764, 0.398, 0.1971, 0.398, 0.1971, 0.4069, 0.02764, 0.4121, 0.02764, 0.4121, 0.1971, 0.4121, 0.1971, 0.4121, 0.02764, 0.3877, 0.02764, 0.3788, 0.1971, 0.3788, 0.1971, 0.3877])
me_granadelauncher.materials.append(mat_granadelauncher)
me_granadelauncher.use_remesh_preserve_volume = False
me_granadelauncher.use_remesh_preserve_attributes = False
me_granadelauncher.use_mirror_vertex_groups = False
me_granadelauncher.update()

# ---- objects
ob_lamp = bpy.data.objects.new('Lamp', light_lamp)
ob_granadelauncher = bpy.data.objects.new('GranadeLauncher', me_granadelauncher)

# ---- transforms, parenting, visibility, modifiers, constraints
ob_lamp.location = (-0.7604, -1.772, 5.865)
ob_lamp.rotation_euler = (-9.232, -0.2337, 0.02077)
ob_lamp.lock_rotations_4d = False
ob_lamp.empty_display_type = 'ARROWS'
ob_lamp.lineart.crease_threshold = 0.0
ob_granadelauncher.location = (0.0, 1.0, -1.0)
ob_granadelauncher.rotation_euler = (0.08727, 1.118e-08, 3.142)
ob_granadelauncher.scale = (0.35, 0.35, 0.35)
ob_granadelauncher.lock_rotations_4d = False
ob_granadelauncher.empty_display_type = 'ARROWS'
ob_granadelauncher.lineart.crease_threshold = 0.0

# ---- collection membership
col_collection_1.objects.link(ob_lamp)
col_collection_1.objects.link(ob_granadelauncher)

# ---- scene / render settings (as saved in the file)
scene.frame_start = 1; scene.frame_end = 250; scene.frame_set(1)
scene.render.engine = 'BLENDER_EEVEE_NEXT'
scene.render.image_settings.file_format = 'JPEG'
scene.render.image_settings.color_mode = 'RGB'
scene.render.image_settings.compression = 90
scene.render.resolution_x = 720
scene.render.resolution_y = 512
scene.render.pixel_aspect_x = 100.0
scene.render.pixel_aspect_y = 100.0
scene.render.fps = 25
scene.render.dither_intensity = 0.0
scene.render.use_compositing = False
scene.render.use_sequencer = False
scene.render.bake_margin = 2
scene.render.bake_bias = 0.0
scene.render.use_stamp_time = False
scene.render.use_stamp_date = False
scene.render.use_stamp_frame = False
scene.render.use_stamp_camera = False
scene.render.use_stamp_scene = False
scene.render.use_stamp_filename = False
scene.render.use_stamp_render_time = False
scene.render.stamp_font_size = 0
scene.cycles.use_denoising = False
scene.cycles.samples = 10
scene.cycles.sampling_pattern = 'TABULATED_SOBOL'
scene.cycles.light_sampling_threshold = 0.0
scene.cycles.use_adaptive_sampling = False
scene.cycles.use_light_tree = False
scene.cycles.blur_glossy = 0.0
scene.cycles.volume_bounces = 1
scene.cycles.pixel_filter_type = 'GAUSSIAN'
scene.cycles.sample_clamp_indirect = 0.0
scene.view_settings.view_transform = 'Raw'
bpy.context.view_layer.update()

# ---- added for rendering (the .blend has no active camera): camera
cam_auto = bpy.data.cameras.new('AutoCamera')
cam_auto.lens = 50.0
cam_auto.sensor_width = 36.0
cam_auto.clip_end = 1000.0
ob_auto_camera = bpy.data.objects.new('AutoCamera', cam_auto)
scene.collection.objects.link(ob_auto_camera)
ob_auto_camera.location = (4.23526, -5.20248, 2.24914)
ob_auto_camera.rotation_euler = (1.09748, -7.21219e-08, 0.694738)
scene.camera = ob_auto_camera
bpy.context.view_layer.update()
